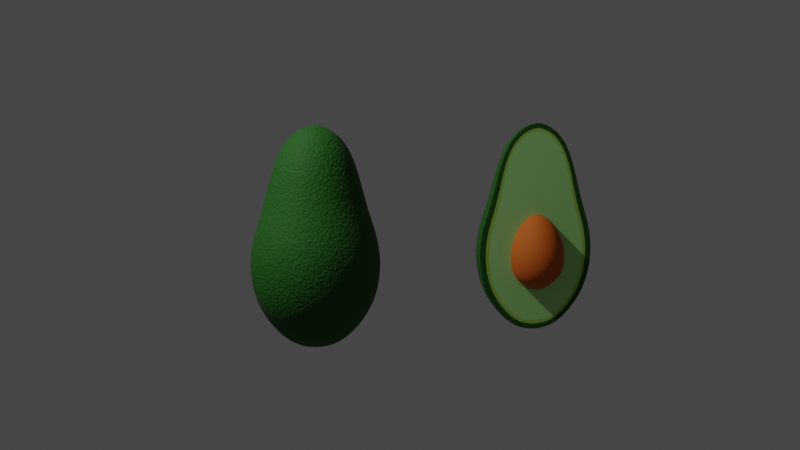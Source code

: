 # Source: avocado.blend  (saved by Blender 2.83.20; exported with 4.5.12 LTS)
import bpy
from mathutils import Matrix  # noqa: F401  (used for matrix-valued properties, if any)

bpy.ops.wm.read_factory_settings(use_empty=True)
scene = bpy.context.scene
scene.name = 'Scene'

# ---- collections
col_collection = bpy.data.collections.new('Collection'); scene.collection.children.link(col_collection)
col_half_avocado = bpy.data.collections.new('Half Avocado'); scene.collection.children.link(col_half_avocado)

# ---- materials (node trees are filled in below, after node groups)
mat_material_001 = bpy.data.materials.new('Material.001')
mat_material_001.use_transparent_shadow = False
mat_material_003 = bpy.data.materials.new('Material.003')
mat_material_003.use_transparent_shadow = False
mat_material_004 = bpy.data.materials.new('Material.004')
mat_material_004.use_transparent_shadow = False
mat_material_005 = bpy.data.materials.new('Material.005')
mat_material_005.use_transparent_shadow = False
mat_material_002 = bpy.data.materials.new('Material.002')
mat_material_002.use_transparent_shadow = False

# ---- node groups
ng_auto_smooth = bpy.data.node_groups.new('Auto Smooth', 'GeometryNodeTree')
_s = ng_auto_smooth.interface.new_socket(name='Geometry', in_out='OUTPUT', socket_type='NodeSocketGeometry')
_s = ng_auto_smooth.interface.new_socket(name='Geometry', in_out='INPUT', socket_type='NodeSocketGeometry')
_s = ng_auto_smooth.interface.new_socket(name='Angle', in_out='INPUT', socket_type='NodeSocketFloat')
_s.subtype = 'ANGLE'
_s.min_value = 0.0
_s.max_value = 3.142
ng_auto_smooth.is_modifier = True
_N = ng_auto_smooth.nodes; _L = ng_auto_smooth.links
n0 = _N.new('NodeGroupOutput'); n0.name = 'Group Output'; n0.location = (480, -100)
n1 = _N.new('NodeGroupInput'); n1.name = 'Group Input'; n1.location = (-420, -300)
n2 = _N.new('NodeGroupInput'); n2.name = 'Group Input.001'; n2.location = (-60, -100)
n3 = _N.new('GeometryNodeSetShadeSmooth'); n3.name = 'Set Shade Smooth'; n3.location = (120, -100)
n3.domain = 'EDGE'
n4 = _N.new('GeometryNodeSetShadeSmooth'); n4.name = 'Set Shade Smooth.001'; n4.location = (300, -100)
n5 = _N.new('GeometryNodeInputMeshEdgeAngle'); n5.name = 'Edge Angle'; n5.location = (-420, -220)
n6 = _N.new('GeometryNodeInputEdgeSmooth'); n6.name = 'Is Edge Smooth'; n6.location = (-60, -160)
n7 = _N.new('GeometryNodeInputShadeSmooth'); n7.name = 'Is Face Smooth'; n7.location = (-240, -340)
n8 = _N.new('FunctionNodeBooleanMath'); n8.name = 'Boolean Math'; n8.location = (-60, -220)
n9 = _N.new('FunctionNodeCompare'); n9.name = 'Compare'; n9.location = (-240, -180)
n9.operation = 'LESS_EQUAL'
_L.new(n5.outputs[0], n9.inputs[0])
_L.new(n4.outputs[0], n0.inputs[0])
_L.new(n1.outputs[1], n9.inputs[1])
_L.new(n9.outputs[0], n8.inputs[0])
_L.new(n7.outputs[0], n8.inputs[1])
_L.new(n2.outputs[0], n3.inputs[0])
_L.new(n6.outputs[0], n3.inputs[1])
_L.new(n3.outputs[0], n4.inputs[0])
_L.new(n8.outputs[0], n3.inputs[2])
n0.is_active_output = True

# ---- material node trees
mat_material_001.use_nodes = True; mat_material_001.node_tree.nodes.clear()
_N = mat_material_001.node_tree.nodes; _L = mat_material_001.node_tree.links
n0 = _N.new('ShaderNodeBsdfPrincipled'); n0.name = 'Principled BSDF'; n0.location = (607, 565)
n0.distribution = 'GGX'
n0.subsurface_method = 'BURLEY'
n0.inputs[2].default_value = 0.7917
n0.inputs[3].default_value = 1.45
n0.inputs[27].default_value = (0.0, 0.0, 0.0, 1.0)
n0.inputs[28].default_value = 1.0
n1 = _N.new('ShaderNodeOutputMaterial'); n1.name = 'Material Output'; n1.location = (897, 565)
n2 = _N.new('ShaderNodeValToRGB'); n2.name = 'ColorRamp'; n2.location = (259, 567)
while len(n2.color_ramp.elements) > 1: n2.color_ramp.elements.remove(n2.color_ramp.elements[-1])
n2.color_ramp.elements[0].position = 0.5409; n2.color_ramp.elements[0].color = (0.006995, 0.09084, 0.001821, 1.0)
_e = n2.color_ramp.elements.new(1.0); _e.color = (0.006995, 0.09084, 0.001518, 1.0)
n3 = _N.new('ShaderNodeMapping'); n3.name = 'Mapping'; n3.location = (-167, 566)
n4 = _N.new('ShaderNodeTexCoord'); n4.name = 'Texture Coordinate'; n4.location = (-373, 568)
n5 = _N.new('ShaderNodeTexVoronoi'); n5.name = 'Voronoi Texture'; n5.location = (37, 566)
n5.inputs[2].default_value = 20.0
n6 = _N.new('ShaderNodeBump'); n6.name = 'Bump'; n6.location = (274, 313)
n6.inputs[0].default_value = 0.1417
n6.inputs[1].default_value = 1.0
n6.inputs[2].default_value = 1.0
_L.new(n0.outputs[0], n1.inputs[0])
_L.new(n3.outputs[0], n5.inputs[0])
_L.new(n5.outputs[0], n2.inputs[0])
_L.new(n2.outputs[0], n0.inputs[0])
_L.new(n4.outputs[3], n3.inputs[0])
_L.new(n5.outputs[0], n6.inputs[3])
_L.new(n6.outputs[0], n0.inputs[5])
n1.is_active_output = True
mat_material_003.use_nodes = True; mat_material_003.node_tree.nodes.clear()
_N = mat_material_003.node_tree.nodes; _L = mat_material_003.node_tree.links
n0 = _N.new('ShaderNodeBsdfPrincipled'); n0.name = 'Principled BSDF'; n0.location = (10, 300)
n0.distribution = 'GGX'
n0.subsurface_method = 'BURLEY'
n0.inputs[0].default_value = (0.006995, 0.09084, 0.001518, 1.0)
n0.inputs[2].default_value = 0.8083
n0.inputs[3].default_value = 1.45
n0.inputs[27].default_value = (0.0, 0.0, 0.0, 1.0)
n0.inputs[28].default_value = 1.0
n1 = _N.new('ShaderNodeOutputMaterial'); n1.name = 'Material Output'; n1.location = (300, 300)
_L.new(n0.outputs[0], n1.inputs[0])
n1.is_active_output = True
mat_material_004.use_nodes = True; mat_material_004.node_tree.nodes.clear()
_N = mat_material_004.node_tree.nodes; _L = mat_material_004.node_tree.links
n0 = _N.new('ShaderNodeBsdfPrincipled'); n0.name = 'Principled BSDF'; n0.location = (10, 300)
n0.distribution = 'GGX'
n0.subsurface_method = 'BURLEY'
n0.inputs[0].default_value = (0.3596, 0.6152, 0.08185, 1.0)
n0.inputs[2].default_value = 0.775
n0.inputs[3].default_value = 1.45
n0.inputs[27].default_value = (0.0, 0.0, 0.0, 1.0)
n0.inputs[28].default_value = 1.0
n1 = _N.new('ShaderNodeOutputMaterial'); n1.name = 'Material Output'; n1.location = (300, 300)
_L.new(n0.outputs[0], n1.inputs[0])
n1.is_active_output = True
mat_material_005.use_nodes = True; mat_material_005.node_tree.nodes.clear()
_N = mat_material_005.node_tree.nodes; _L = mat_material_005.node_tree.links
n0 = _N.new('ShaderNodeBsdfPrincipled'); n0.name = 'Principled BSDF'; n0.location = (10, 300)
n0.distribution = 'GGX'
n0.subsurface_method = 'BURLEY'
n0.inputs[0].default_value = (0.4072, 0.8, 0.264, 1.0)
n0.inputs[3].default_value = 1.45
n0.inputs[27].default_value = (0.0, 0.0, 0.0, 1.0)
n0.inputs[28].default_value = 1.0
n1 = _N.new('ShaderNodeOutputMaterial'); n1.name = 'Material Output'; n1.location = (300, 300)
_L.new(n0.outputs[0], n1.inputs[0])
n1.is_active_output = True
mat_material_002.use_nodes = True; mat_material_002.node_tree.nodes.clear()
_N = mat_material_002.node_tree.nodes; _L = mat_material_002.node_tree.links
n0 = _N.new('ShaderNodeBsdfPrincipled'); n0.name = 'Principled BSDF'; n0.location = (10, 300)
n0.distribution = 'GGX'
n0.subsurface_method = 'BURLEY'
n0.inputs[0].default_value = (0.5382, 0.1058, 0.00129, 1.0)
n0.inputs[2].default_value = 0.8083
n0.inputs[3].default_value = 1.45
n0.inputs[27].default_value = (0.0, 0.0, 0.0, 1.0)
n0.inputs[28].default_value = 1.0
n1 = _N.new('ShaderNodeOutputMaterial'); n1.name = 'Material Output'; n1.location = (300, 300)
_L.new(n0.outputs[0], n1.inputs[0])
n1.is_active_output = True

# ---- world
world_world = bpy.data.worlds.new('World'); scene.world = world_world
world_world.use_nodes = True; world_world.node_tree.nodes.clear()
_N = world_world.node_tree.nodes; _L = world_world.node_tree.links
n0 = _N.new('ShaderNodeOutputWorld'); n0.name = 'World Output'; n0.location = (300, 300)
n1 = _N.new('ShaderNodeBackground'); n1.name = 'Background'; n1.location = (10, 300)
n1.inputs[0].default_value = (0.05088, 0.05088, 0.05088, 1.0)
_L.new(n1.outputs[0], n0.inputs[0])
n0.is_active_output = True
world_world.color = (0.05088, 0.05088, 0.05088)
world_world.use_sun_shadow = False
world_world.sun_shadow_jitter_overblur = 0.0

# ---- cameras
cam_camera = bpy.data.cameras.new('Camera')
cam_camera.clip_end = 100.0
cam_camera.ortho_scale = 7.314

# ---- lights
light_light = bpy.data.lights.new('Light', 'POINT')
light_light.transmission_factor = 0.0
light_light.energy = 1000.0
light_light.shadow_soft_size = 0.1
light_light.shadow_maximum_resolution = 0.006
light_light.use_absolute_resolution = True

# ---- meshes
me_circle_001 = bpy.data.meshes.new('Circle.001')
me_circle_001.from_pydata([(-5.253, 1.185, 0.0), (-5.707, 1.095, 0.0), (-6.091, 0.8382, 0.0), (-6.348, 0.4536, 0.0), (-6.438, -5.181e-08, 0.0), (-6.348, -0.4536, 0.0), (-6.091, -0.8382, 0.0), (-5.707, -1.095, 0.0), (-5.253, -1.185, 0.0), (-4.799, -1.095, 0.0), (-4.415, -0.8382, 0.0), (-4.158, -0.4536, 0.0), (-4.068, 1.414e-08, 0.0), (-4.158, 0.4536, 0.0), (-4.415, 0.8382, 0.0), (-4.799, 1.095, 0.0), (-5.253, 0.9771, 0.5765), (-5.627, 0.9027, 0.5765), (-5.944, 0.6909, 0.5765), (-6.156, 0.3739, 0.5765), (-6.23, -4.271e-08, 0.5765), (-6.156, -0.3739, 0.5765), (-5.944, -0.6909, 0.5765), (-5.627, -0.9027, 0.5765), (-5.253, -0.9771, 0.5765), (-4.879, -0.9027, 0.5765), (-4.562, -0.6909, 0.5765), (-4.35, -0.3739, 0.5765), (-4.276, 1.165e-08, 0.5765), (-4.35, 0.3739, 0.5765), (-4.562, 0.6909, 0.5765), (-4.879, 0.9027, 0.5765), (-5.253, 0.8446, 1.12), (-5.576, 0.7803, 1.12), (-5.85, 0.5972, 1.12), (-6.033, 0.3232, 1.12), (-6.098, -3.49e-08, 1.12), (-6.033, -0.3232, 1.12), (-5.85, -0.5972, 1.12), (-5.576, -0.7803, 1.12), (-5.253, -0.8446, 1.12), (-4.93, -0.7803, 1.12), (-4.656, -0.5972, 1.12), (-4.473, -0.3232, 1.12), (-4.409, 1.209e-08, 1.12), (-4.473, 0.3232, 1.12), (-4.656, 0.5972, 1.12), (-4.93, 0.7803, 1.12), (-5.253, 0.7032, 1.545), (-5.522, 0.6497, 1.545), (-5.75, 0.4973, 1.545), (-5.903, 0.2691, 1.545), (-5.956, -2.594e-08, 1.545), (-5.903, -0.2691, 1.545), (-5.75, -0.4973, 1.545), (-5.522, -0.6497, 1.545), (-5.253, -0.7032, 1.545), (-4.984, -0.6497, 1.545), (-4.756, -0.4973, 1.545), (-4.603, -0.2691, 1.545), (-4.55, 1.319e-08, 1.545), (-4.603, 0.2691, 1.545), (-4.756, 0.4973, 1.545), (-4.984, 0.6497, 1.545), (-5.253, 0.5128, 1.837), (-5.449, 0.4738, 1.837), (-5.616, 0.3626, 1.837), (-5.727, 0.1962, 1.837), (-5.766, -1.084e-08, 1.837), (-5.727, -0.1962, 1.837), (-5.616, -0.3626, 1.837), (-5.449, -0.4738, 1.837), (-5.253, -0.5128, 1.837), (-5.057, -0.4738, 1.837), (-4.89, -0.3626, 1.837), (-4.779, -0.1962, 1.837), (-4.74, 1.769e-08, 1.837), (-4.779, 0.1962, 1.837), (-4.89, 0.3626, 1.837), (-5.057, 0.4738, 1.837), (-5.253, 0.2982, 2.01), (-5.367, 0.2755, 2.01), (-5.464, 0.2109, 2.01), (-5.529, 0.1141, 2.01), (-5.551, 6.162e-09, 2.01), (-5.529, -0.1141, 2.01), (-5.464, -0.2109, 2.01), (-5.367, -0.2755, 2.01), (-5.253, -0.2982, 2.01), (-5.139, -0.2755, 2.01), (-5.042, -0.2109, 2.01), (-4.978, -0.1141, 2.01), (-4.955, 2.276e-08, 2.01), (-4.978, 0.1141, 2.01), (-5.042, 0.2109, 2.01), (-5.139, 0.2755, 2.01), (-5.253, 0.07694, 2.081), (-5.283, 0.07108, 2.081), (-5.307, 0.0544, 2.081), (-5.324, 0.02944, 2.081), (-5.33, 2.785e-08, 2.081), (-5.324, -0.02944, 2.081), (-5.307, -0.0544, 2.081), (-5.283, -0.07108, 2.081), (-5.253, -0.07694, 2.081), (-5.224, -0.07108, 2.081), (-5.199, -0.0544, 2.081), (-5.182, -0.02944, 2.081), (-5.176, 3.213e-08, 2.081), (-5.182, 0.02944, 2.081), (-5.199, 0.0544, 2.081), (-5.224, 0.07108, 2.081), (-5.253, 1.238, -0.4442), (-5.727, 1.144, -0.4442), (-6.128, 0.8752, -0.4442), (-6.397, 0.4737, -0.4442), (-6.491, -5.41e-08, -0.4442), (-6.397, -0.4737, -0.4442), (-6.128, -0.8752, -0.4442), (-5.727, -1.144, -0.4442), (-5.253, -1.238, -0.4442), (-4.779, -1.144, -0.4442), (-4.378, -0.8752, -0.4442), (-4.11, -0.4737, -0.4442), (-4.015, 1.476e-08, -0.4442), (-4.11, 0.4737, -0.4442), (-4.378, 0.8752, -0.4442), (-4.779, 1.144, -0.4442), (-5.253, 1.197, -0.8978), (-5.711, 1.106, -0.8978), (-6.1, 0.8465, -0.8978), (-6.359, 0.4581, -0.8978), (-6.45, -5.208e-08, -0.8978), (-6.359, -0.4581, -0.8978), (-6.1, -0.8465, -0.8978), (-5.711, -1.106, -0.8978), (-5.253, -1.197, -0.8978), (-4.795, -1.106, -0.8978), (-4.407, -0.8465, -0.8978), (-4.147, -0.4581, -0.8978), (-4.056, 1.452e-08, -0.8978), (-4.147, 0.4581, -0.8978), (-4.407, 0.8465, -0.8978), (-4.795, 1.106, -0.8978), (-5.253, 1.028, -1.351), (-5.647, 0.95, -1.351), (-5.98, 0.7271, -1.351), (-6.203, 0.3935, -1.351), (-6.281, -4.579e-08, -1.351), (-6.203, -0.3935, -1.351), (-5.98, -0.7271, -1.351), (-5.647, -0.95, -1.351), (-5.253, -1.028, -1.351), (-4.86, -0.95, -1.351), (-4.526, -0.7271, -1.351), (-4.303, -0.3935, -1.351), (-4.225, 1.142e-08, -1.351), (-4.303, 0.3935, -1.351), (-4.526, 0.7271, -1.351), (-4.86, 0.95, -1.351), (-5.253, 0.7132, -1.734), (-5.526, 0.6589, -1.734), (-5.757, 0.5043, -1.734), (-5.912, 0.2729, -1.734), (-5.966, -3.438e-08, -1.734), (-5.912, -0.2729, -1.734), (-5.757, -0.5043, -1.734), (-5.526, -0.6589, -1.734), (-5.253, -0.7132, -1.734), (-4.98, -0.6589, -1.734), (-4.749, -0.5043, -1.734), (-4.594, -0.2729, -1.734), (-4.54, 5.298e-09, -1.734), (-4.594, 0.2729, -1.734), (-4.749, 0.5043, -1.734), (-4.98, 0.6589, -1.734), (-5.253, 0.4279, -1.939), (-5.417, 0.3954, -1.939), (-5.556, 0.3026, -1.939), (-5.648, 0.1638, -1.939), (-5.681, -2.659e-08, -1.939), (-5.648, -0.1638, -1.939), (-5.556, -0.3026, -1.939), (-5.417, -0.3954, -1.939), (-5.253, -0.4279, -1.939), (-5.089, -0.3954, -1.939), (-4.95, -0.3026, -1.939), (-4.858, -0.1638, -1.939), (-4.825, -2.781e-09, -1.939), (-4.858, 0.1638, -1.939), (-4.95, 0.3026, -1.939), (-5.089, 0.3954, -1.939), (-5.253, 0.1808, -2.002), (-5.322, 0.1671, -2.002), (-5.381, 0.1279, -2.002), (-5.42, 0.0692, -2.002), (-5.434, -1.339e-08, -2.002), (-5.42, -0.0692, -2.002), (-5.381, -0.1279, -2.002), (-5.322, -0.1671, -2.002), (-5.253, -0.1808, -2.002), (-5.184, -0.1671, -2.002), (-5.125, -0.1279, -2.002), (-5.086, -0.0692, -2.002), (-5.072, -3.326e-09, -2.002), (-5.086, 0.0692, -2.002), (-5.125, 0.1279, -2.002), (-5.184, 0.1671, -2.002), (-5.199, 0.02253, 2.081), (-5.224, 0.0122, 2.081), (-5.253, 4.195e-08, 2.081), (-5.283, -0.0122, 2.081), (-5.307, -0.02253, 2.081), (-5.115, 1.325e-08, -2.002), (-5.178, 1.325e-08, -2.002), (-5.253, 2.208e-08, -2.002), (-5.328, 2.649e-08, -2.002), (-5.391, 2.87e-08, -2.002)], [], [(8, 9, 25, 24), (1, 2, 18, 17), (9, 10, 26, 25), (2, 3, 19, 18), (10, 11, 27, 26), (3, 4, 20, 19), (11, 12, 28, 27), (4, 5, 21, 20), (12, 13, 29, 28), (5, 6, 22, 21), (13, 14, 30, 29), (6, 7, 23, 22), (14, 15, 31, 30), (7, 8, 24, 23), (0, 1, 17, 16), (15, 0, 16, 31), (23, 24, 40, 39), (16, 17, 33, 32), (31, 16, 32, 47), (24, 25, 41, 40), (17, 18, 34, 33), (25, 26, 42, 41), (18, 19, 35, 34), (26, 27, 43, 42), (19, 20, 36, 35), (27, 28, 44, 43), (20, 21, 37, 36), (28, 29, 45, 44), (21, 22, 38, 37), (29, 30, 46, 45), (22, 23, 39, 38), (30, 31, 47, 46), (44, 45, 61, 60), (37, 38, 54, 53), (45, 46, 62, 61), (38, 39, 55, 54), (46, 47, 63, 62), (39, 40, 56, 55), (32, 33, 49, 48), (47, 32, 48, 63), (40, 41, 57, 56), (33, 34, 50, 49), (41, 42, 58, 57), (34, 35, 51, 50), (42, 43, 59, 58), (35, 36, 52, 51), (43, 44, 60, 59), (36, 37, 53, 52), (50, 51, 67, 66), (58, 59, 75, 74), (51, 52, 68, 67), (59, 60, 76, 75), (52, 53, 69, 68), (60, 61, 77, 76), (53, 54, 70, 69), (61, 62, 78, 77), (54, 55, 71, 70), (62, 63, 79, 78), (55, 56, 72, 71), (48, 49, 65, 64), (63, 48, 64, 79), (56, 57, 73, 72), (49, 50, 66, 65), (57, 58, 74, 73), (71, 72, 88, 87), (64, 65, 81, 80), (79, 64, 80, 95), (72, 73, 89, 88), (65, 66, 82, 81), (73, 74, 90, 89), (66, 67, 83, 82), (74, 75, 91, 90), (67, 68, 84, 83), (75, 76, 92, 91), (68, 69, 85, 84), (76, 77, 93, 92), (69, 70, 86, 85), (77, 78, 94, 93), (70, 71, 87, 86), (78, 79, 95, 94), (92, 93, 109, 108), (85, 86, 102, 101), (93, 94, 110, 109), (86, 87, 103, 102), (94, 95, 111, 110), (87, 88, 104, 103), (80, 81, 97, 96), (95, 80, 96, 111), (88, 89, 105, 104), (81, 82, 98, 97), (89, 90, 106, 105), (82, 83, 99, 98), (90, 91, 107, 106), (83, 84, 100, 99), (91, 92, 108, 107), (84, 85, 101, 100), (9, 8, 120, 121), (2, 1, 113, 114), (10, 9, 121, 122), (3, 2, 114, 115), (11, 10, 122, 123), (4, 3, 115, 116), (12, 11, 123, 124), (5, 4, 116, 117), (13, 12, 124, 125), (6, 5, 117, 118), (14, 13, 125, 126), (7, 6, 118, 119), (15, 14, 126, 127), (8, 7, 119, 120), (1, 0, 112, 113), (0, 15, 127, 112), (113, 112, 128, 129), (112, 127, 143, 128), (121, 120, 136, 137), (114, 113, 129, 130), (122, 121, 137, 138), (115, 114, 130, 131), (123, 122, 138, 139), (116, 115, 131, 132), (124, 123, 139, 140), (117, 116, 132, 133), (125, 124, 140, 141), (118, 117, 133, 134), (126, 125, 141, 142), (119, 118, 134, 135), (127, 126, 142, 143), (120, 119, 135, 136), (134, 133, 149, 150), (142, 141, 157, 158), (135, 134, 150, 151), (143, 142, 158, 159), (136, 135, 151, 152), (129, 128, 144, 145), (128, 143, 159, 144), (137, 136, 152, 153), (130, 129, 145, 146), (138, 137, 153, 154), (131, 130, 146, 147), (139, 138, 154, 155), (132, 131, 147, 148), (140, 139, 155, 156), (133, 132, 148, 149), (141, 140, 156, 157), (155, 154, 170, 171), (148, 147, 163, 164), (156, 155, 171, 172), (149, 148, 164, 165), (157, 156, 172, 173), (150, 149, 165, 166), (158, 157, 173, 174), (151, 150, 166, 167), (159, 158, 174, 175), (152, 151, 167, 168), (145, 144, 160, 161), (144, 159, 175, 160), (153, 152, 168, 169), (146, 145, 161, 162), (154, 153, 169, 170), (147, 146, 162, 163), (161, 160, 176, 177), (160, 175, 191, 176), (169, 168, 184, 185), (162, 161, 177, 178), (170, 169, 185, 186), (163, 162, 178, 179), (171, 170, 186, 187), (164, 163, 179, 180), (172, 171, 187, 188), (165, 164, 180, 181), (173, 172, 188, 189), (166, 165, 181, 182), (174, 173, 189, 190), (167, 166, 182, 183), (175, 174, 190, 191), (168, 167, 183, 184), (182, 181, 197, 198), (190, 189, 205, 206), (183, 182, 198, 199), (191, 190, 206, 207), (184, 183, 199, 200), (177, 176, 192, 193), (176, 191, 207, 192), (185, 184, 200, 201), (178, 177, 193, 194), (186, 185, 201, 202), (179, 178, 194, 195), (187, 186, 202, 203), (180, 179, 195, 196), (188, 187, 203, 204), (181, 180, 196, 197), (189, 188, 204, 205), (111, 208, 109, 110), (208, 107, 108, 109), (96, 209, 208, 111), (209, 106, 107, 208), (97, 210, 209, 96), (210, 105, 106, 209), (98, 211, 210, 97), (211, 104, 105, 210), (99, 212, 211, 98), (212, 103, 104, 211), (100, 101, 212, 99), (101, 102, 103, 212), (205, 204, 213, 206), (204, 203, 202, 213), (206, 213, 214, 207), (213, 202, 201, 214), (207, 214, 215, 192), (214, 201, 200, 215), (192, 215, 216, 193), (215, 200, 199, 216), (193, 216, 217, 194), (216, 199, 198, 217), (194, 217, 196, 195), (217, 198, 197, 196)])
me_circle_001.polygons.foreach_set('use_smooth', [True] * 216)
_uv = me_circle_001.uv_layers.new(name='UVMap')
_uv.uv.foreach_set('vector', [0.0, 0.0, 0.0, 0.0, 0.0, 0.0, 0.0, 0.0, 0.0, 0.0, 0.0, 0.0, 0.0, 0.0, 0.0, 0.0, 0.0, 0.0, 0.0, 0.0, 0.0, 0.0, 0.0, 0.0, 0.0, 0.0, 0.0, 0.0, 0.0, 0.0, 0.0, 0.0, 0.0, 0.0, 0.0, 0.0, 0.0, 0.0, 0.0, 0.0, 0.0, 0.0, 0.0, 0.0, 0.0, 0.0, 0.0, 0.0, 0.0, 0.0, 0.0, 0.0, 0.0, 0.0, 0.0, 0.0, 0.0, 0.0, 0.0, 0.0, 0.0, 0.0, 0.0, 0.0, 0.0, 0.0, 0.0, 0.0, 0.0, 0.0, 0.0, 0.0, 0.0, 0.0, 0.0, 0.0, 0.0, 0.0, 0.0, 0.0, 0.0, 0.0, 0.0, 0.0, 0.0, 0.0, 0.0, 0.0, 0.0, 0.0, 0.0, 0.0, 0.0, 0.0, 0.0, 0.0, 0.0, 0.0, 0.0, 0.0, 0.0, 0.0, 0.0, 0.0, 0.0, 0.0, 0.0, 0.0, 0.0, 0.0, 0.0, 0.0, 0.0, 0.0, 0.0, 0.0, 0.0, 0.0, 0.0, 0.0, 0.0, 0.0, 0.0, 0.0, 0.0, 0.0, 0.0, 0.0, 0.0, 0.0, 0.0, 0.0, 0.0, 0.0, 0.0, 0.0, 0.0, 0.0, 0.0, 0.0, 0.0, 0.0, 0.0, 0.0, 0.0, 0.0, 0.0, 0.0, 0.0, 0.0, 0.0, 0.0, 0.0, 0.0, 0.0, 0.0, 0.0, 0.0, 0.0, 0.0, 0.0, 0.0, 0.0, 0.0, 0.0, 0.0, 0.0, 0.0, 0.0, 0.0, 0.0, 0.0, 0.0, 0.0, 0.0, 0.0, 0.0, 0.0, 0.0, 0.0, 0.0, 0.0, 0.0, 0.0, 0.0, 0.0, 0.0, 0.0, 0.0, 0.0, 0.0, 0.0, 0.0, 0.0, 0.0, 0.0, 0.0, 0.0, 0.0, 0.0, 0.0, 0.0, 0.0, 0.0, 0.0, 0.0, 0.0, 0.0, 0.0, 0.0, 0.0, 0.0, 0.0, 0.0, 0.0, 0.0, 0.0, 0.0, 0.0, 0.0, 0.0, 0.0, 0.0, 0.0, 0.0, 0.0, 0.0, 0.0, 0.0, 0.0, 0.0, 0.0, 0.0, 0.0, 0.0, 0.0, 0.0, 0.0, 0.0, 0.0, 0.0, 0.0, 0.0, 0.0, 0.0, 0.0, 0.0, 0.0, 0.0, 0.0, 0.0, 0.0, 0.0, 0.0, 0.0, 0.0, 0.0, 0.0, 0.0, 0.0, 0.0, 0.0, 0.0, 0.0, 0.0, 0.0, 0.0, 0.0, 0.0, 0.0, 0.0, 0.0, 0.0, 0.0, 0.0, 0.0, 0.0, 0.0, 0.0, 0.0, 0.0, 0.0, 0.0, 0.0, 0.0, 0.0, 0.0, 0.0, 0.0, 0.0, 0.0, 0.0, 0.0, 0.0, 0.0, 0.0, 0.0, 0.0, 0.0, 0.0, 0.0, 0.0, 0.0, 0.0, 0.0, 0.0, 0.0, 0.0, 0.0, 0.0, 0.0, 0.0, 0.0, 0.0, 0.0, 0.0, 0.0, 0.0, 0.0, 0.0, 0.0, 0.0, 0.0, 0.0, 0.0, 0.0, 0.0, 0.0, 0.0, 0.0, 0.0, 0.0, 0.0, 0.0, 0.0, 0.0, 0.0, 0.0, 0.0, 0.0, 0.0, 0.0, 0.0, 0.0, 0.0, 0.0, 0.0, 0.0, 0.0, 0.0, 0.0, 0.0, 0.0, 0.0, 0.0, 0.0, 0.0, 0.0, 0.0, 0.0, 0.0, 0.0, 0.0, 0.0, 0.0, 0.0, 0.0, 0.0, 0.0, 0.0, 0.0, 0.0, 0.0, 0.0, 0.0, 0.0, 0.0, 0.0, 0.0, 0.0, 0.0, 0.0, 0.0, 0.0, 0.0, 0.0, 0.0, 0.0, 0.0, 0.0, 0.0, 0.0, 0.0, 0.0, 0.0, 0.0, 0.0, 0.0, 0.0, 0.0, 0.0, 0.0, 0.0, 0.0, 0.0, 0.0, 0.0, 0.0, 0.0, 0.0, 0.0, 0.0, 0.0, 0.0, 0.0, 0.0, 0.0, 0.0, 0.0, 0.0, 0.0, 0.0, 0.0, 0.0, 0.0, 0.0, 0.0, 0.0, 0.0, 0.0, 0.0, 0.0, 0.0, 0.0, 0.0, 0.0, 0.0, 0.0, 0.0, 0.0, 0.0, 0.0, 0.0, 0.0, 0.0, 0.0, 0.0, 0.0, 0.0, 0.0, 0.0, 0.0, 0.0, 0.0, 0.0, 0.0, 0.0, 0.0, 0.0, 0.0, 0.0, 0.0, 0.0, 0.0, 0.0, 0.0, 0.0, 0.0, 0.0, 0.0, 0.0, 0.0, 0.0, 0.0, 0.0, 0.0, 0.0, 0.0, 0.0, 0.0, 0.0, 0.0, 0.0, 0.0, 0.0, 0.0, 0.0, 0.0, 0.0, 0.0, 0.0, 0.0, 0.0, 0.0, 0.0, 0.0, 0.0, 0.0, 0.0, 0.0, 0.0, 0.0, 0.0, 0.0, 0.0, 0.0, 0.0, 0.0, 0.0, 0.0, 0.0, 0.0, 0.0, 0.0, 0.0, 0.0, 0.0, 0.0, 0.0, 0.0, 0.0, 0.0, 0.0, 0.0, 0.0, 0.0, 0.0, 0.0, 0.0, 0.0, 0.0, 0.0, 0.0, 0.0, 0.0, 0.0, 0.0, 0.0, 0.0, 0.0, 0.0, 0.0, 0.0, 0.0, 0.0, 0.0, 0.0, 0.0, 0.0, 0.0, 0.0, 0.0, 0.0, 0.0, 0.0, 0.0, 0.0, 0.0, 0.0, 0.0, 0.0, 0.0, 0.0, 0.0, 0.0, 0.0, 0.0, 0.0, 0.0, 0.0, 0.0, 0.0, 0.0, 0.0, 0.0, 0.0, 0.0, 0.0, 0.0, 0.0, 0.0, 0.0, 0.0, 0.0, 0.0, 0.0, 0.0, 0.0, 0.0, 0.0, 0.0, 0.0, 0.0, 0.0, 0.0, 0.0, 0.0, 0.0, 0.0, 0.0, 0.0, 0.0, 0.0, 0.0, 0.0, 0.0, 0.0, 0.0, 0.0, 0.0, 0.0, 0.0, 0.0, 0.0, 0.0, 0.0, 0.0, 0.0, 0.0, 0.0, 0.0, 0.0, 0.0, 0.0, 0.0, 0.0, 0.0, 0.0, 0.0, 0.0, 0.0, 0.0, 0.0, 0.0, 0.0, 0.0, 0.0, 0.0, 0.0, 0.0, 0.0, 0.0, 0.0, 0.0, 0.0, 0.0, 0.0, 0.0, 0.0, 0.0, 0.0, 0.0, 0.0, 0.0, 0.0, 0.0, 0.0, 0.0, 0.0, 0.0, 0.0, 0.0, 0.0, 0.0, 0.0, 0.0, 0.0, 0.0, 0.0, 0.0, 0.0, 0.0, 0.0, 0.0, 0.0, 0.0, 0.0, 0.0, 0.0, 0.0, 0.0, 0.0, 0.0, 0.0, 0.0, 0.0, 0.0, 0.0, 0.0, 0.0, 0.0, 0.0, 0.0, 0.0, 0.0, 0.0, 0.0, 0.0, 0.0, 0.0, 0.0, 0.0, 0.0, 0.0, 0.0, 0.0, 0.0, 0.0, 0.0, 0.0, 0.0, 0.0, 0.0, 0.0, 0.0, 0.0, 0.0, 0.0, 0.0, 0.0, 0.0, 0.0, 0.0, 0.0, 0.0, 0.0, 0.0, 0.0, 0.0, 0.0, 0.0, 0.0, 0.0, 0.0, 0.0, 0.0, 0.0, 0.0, 0.0, 0.0, 0.0, 0.0, 0.0, 0.0, 0.0, 0.0, 0.0, 0.0, 0.0, 0.0, 0.0, 0.0, 0.0, 0.0, 0.0, 0.0, 0.0, 0.0, 0.0, 0.0, 0.0, 0.0, 0.0, 0.0, 0.0, 0.0, 0.0, 0.0, 0.0, 0.0, 0.0, 0.0, 0.0, 0.0, 0.0, 0.0, 0.0, 0.0, 0.0, 0.0, 0.0, 0.0, 0.0, 0.0, 0.0, 0.0, 0.0, 0.0, 0.0, 0.0, 0.0, 0.0, 0.0, 0.0, 0.0, 0.0, 0.0, 0.0, 0.0, 0.0, 0.0, 0.0, 0.0, 0.0, 0.0, 0.0, 0.0, 0.0, 0.0, 0.0, 0.0, 0.0, 0.0, 0.0, 0.0, 0.0, 0.0, 0.0, 0.0, 0.0, 0.0, 0.0, 0.0, 0.0, 0.0, 0.0, 0.0, 0.0, 0.0, 0.0, 0.0, 0.0, 0.0, 0.0, 0.0, 0.0, 0.0, 0.0, 0.0, 0.0, 0.0, 0.0, 0.0, 0.0, 0.0, 0.0, 0.0, 0.0, 0.0, 0.0, 0.0, 0.0, 0.0, 0.0, 0.0, 0.0, 0.0, 0.0, 0.0, 0.0, 0.0, 0.0, 0.0, 0.0, 0.0, 0.0, 0.0, 0.0, 0.0, 0.0, 0.0, 0.0, 0.0, 0.0, 0.0, 0.0, 0.0, 0.0, 0.0, 0.0, 0.0, 0.0, 0.0, 0.0, 0.0, 0.0, 0.0, 0.0, 0.0, 0.0, 0.0, 0.0, 0.0, 0.0, 0.0, 0.0, 0.0, 0.0, 0.0, 0.0, 0.0, 0.0, 0.0, 0.0, 0.0, 0.0, 0.0, 0.0, 0.0, 0.0, 0.0, 0.0, 0.0, 0.0, 0.0, 0.0, 0.0, 0.0, 0.0, 0.0, 0.0, 0.0, 0.0, 0.0, 0.0, 0.0, 0.0, 0.0, 0.0, 0.0, 0.0, 0.0, 0.0, 0.0, 0.0, 0.0, 0.0, 0.0, 0.0, 0.0, 0.0, 0.0, 0.0, 0.0, 0.0, 0.0, 0.0, 0.0, 0.0, 0.0, 0.0, 0.0, 0.0, 0.0, 0.0, 0.0, 0.0, 0.0, 0.0, 0.0, 0.0, 0.0, 0.0, 0.0, 0.0, 0.0, 0.0, 0.0, 0.0, 0.0, 0.0, 0.0, 0.0, 0.0, 0.0, 0.0, 0.0, 0.0, 0.0, 0.0, 0.0, 0.0, 0.0, 0.0, 0.0, 0.0, 0.0, 0.0, 0.0, 0.0, 0.0, 0.0, 0.0, 0.0, 0.0, 0.0, 0.0, 0.0, 0.0, 0.0, 0.0, 0.0, 0.0, 0.0, 0.0, 0.0, 0.0, 0.0, 0.0, 0.0, 0.0, 0.0, 0.0, 0.0, 0.0, 0.0, 0.0, 0.0, 0.0, 0.0, 0.0, 0.0, 0.0, 0.0, 0.0, 0.0, 0.0, 0.0, 0.0, 0.0, 0.0, 0.0, 0.0, 0.0, 0.0, 0.0, 0.0, 0.0, 0.0, 0.0, 0.0, 0.0, 0.0, 0.0, 0.0, 0.0, 0.0, 0.0, 0.0, 0.0, 0.0, 0.0, 0.0, 0.0, 0.0, 0.0, 0.0, 0.0, 0.0, 0.0, 0.0, 0.0, 0.0, 0.0, 0.0, 0.0, 0.0, 0.0, 0.0, 0.0, 0.0, 0.0, 0.0, 0.0, 0.0, 0.0, 0.0, 0.0, 0.0, 0.0, 0.0, 0.0, 0.0, 0.0, 0.0, 0.0, 0.0, 0.0, 0.0, 0.0, 0.0, 0.0, 0.0, 0.0, 0.0, 0.0, 0.0, 0.0, 0.0, 0.0, 0.0, 0.0, 0.0, 0.0, 0.0, 0.0, 0.0, 0.0, 0.0, 0.0, 0.0, 0.0, 0.0, 0.0, 0.0, 0.0, 0.0, 0.0, 0.0, 0.0, 0.0, 0.0, 0.0, 0.0, 0.0, 0.0, 0.0, 0.0, 0.0, 0.0, 0.0, 0.0, 0.0, 0.0, 0.0, 0.0, 0.0, 0.0, 0.0, 0.0, 0.0, 0.0, 0.0, 0.0, 0.0, 0.0, 0.0, 0.0, 0.0, 0.0, 0.0, 0.0, 0.0, 0.0, 0.0, 0.0, 0.0, 0.0, 0.0, 0.0, 0.0, 0.0, 0.0, 0.0, 0.0, 0.0, 0.0, 0.0, 0.0, 0.0, 0.0, 0.0, 0.0, 0.0, 0.0, 0.0, 0.0, 0.0, 0.0, 0.0, 0.0, 0.0, 0.0, 0.0, 0.0, 0.0, 0.0, 0.0, 0.0, 0.0, 0.0, 0.0, 0.0, 0.0, 0.0, 0.0, 0.0, 0.0, 0.0, 0.0, 0.0, 0.0, 0.0, 0.0, 0.0, 0.0, 0.0, 0.0, 0.0, 0.0, 0.0, 0.0, 0.0, 0.0, 0.0, 0.0, 0.0, 0.0, 0.0, 0.0, 0.0, 0.0, 0.0, 0.0, 0.0, 0.0, 0.0, 0.0, 0.0, 0.0, 0.0, 0.0, 0.0, 0.0, 0.0, 0.0, 0.0, 0.0, 0.0, 0.0, 0.0, 0.0, 0.0, 0.0, 0.0, 0.0, 0.0, 0.0, 0.0, 0.0, 0.0, 0.0, 0.0, 0.0, 0.0, 0.0, 0.0, 0.0, 0.0, 0.0, 0.0, 0.0, 0.0, 0.0, 0.0, 0.0, 0.0, 0.0, 0.0, 0.0, 0.0, 0.0, 0.0, 0.0, 0.0, 0.0, 0.0, 0.0, 0.0, 0.0, 0.0, 0.0, 0.0, 0.0, 0.0, 0.0, 0.0, 0.0, 0.0, 0.0, 0.0, 0.0, 0.0, 0.0, 0.0, 0.0, 0.0, 0.0, 0.0, 0.0, 0.0, 0.0, 0.0, 0.0, 0.0, 0.0, 0.0, 0.0, 0.0, 0.0, 0.0, 0.0, 0.0, 0.0, 0.0, 0.0, 0.0, 0.0, 0.0, 0.0, 0.0, 0.0, 0.0, 0.0, 0.0, 0.0, 0.0, 0.0, 0.0, 0.0, 0.0, 0.0, 0.0, 0.0, 0.0, 0.0, 0.0, 0.0, 0.0, 0.0, 0.0, 0.0, 0.0, 0.0, 0.0, 0.0, 0.0, 0.0, 0.0, 0.0, 0.0, 0.0, 0.0, 0.0, 0.0, 0.0, 0.0, 0.0, 0.0, 0.0, 0.0, 0.0, 0.0, 0.0, 0.0, 0.0, 0.0, 0.0, 0.0, 0.0, 0.0, 0.0, 0.0, 0.0, 0.0, 0.0, 0.0, 0.0, 0.0, 0.0, 0.0, 0.0, 0.0, 0.0, 0.0, 0.0, 0.0, 0.0, 0.0, 0.0, 0.0, 0.0, 0.0, 0.0, 0.0, 0.0, 0.0, 0.0, 0.0, 0.0, 0.0, 0.0, 0.0, 0.0, 0.0, 0.0, 0.0, 0.0, 0.0, 0.0, 0.0, 0.0, 0.0, 0.0, 0.0, 0.0, 0.0, 0.0, 0.0, 0.0, 0.0, 0.0, 0.0, 0.0, 0.0, 0.0, 0.0, 0.0, 0.0, 0.0, 0.0, 0.0, 0.0, 0.0, 0.0, 0.0, 0.0, 0.0, 0.0, 0.0, 0.0, 0.0, 0.0, 0.0, 0.0, 0.0, 0.0, 0.0, 0.0, 0.0, 0.0, 0.0, 0.0, 0.0, 0.0, 0.0, 0.0, 0.0, 0.0, 0.0, 0.0, 0.0, 0.0, 0.0, 0.0, 0.0, 0.0, 0.0, 0.0, 0.0, 0.0, 0.0, 0.0, 0.0, 0.0, 0.0, 0.0, 0.0, 0.0, 0.0, 0.0, 0.0, 0.0, 0.0, 0.0, 0.0, 0.0, 0.0, 0.0, 0.0, 0.0, 0.0, 0.0, 0.0, 0.0, 0.0, 0.0, 0.0, 0.0, 0.0, 0.0, 0.0, 0.0, 0.0, 0.0, 0.0, 0.0, 0.0, 0.0, 0.0, 0.0, 0.0, 0.0, 0.0, 0.0, 0.0, 0.0, 0.0, 0.0, 0.0, 0.0, 0.0, 0.0, 0.0, 0.0, 0.0, 0.0, 0.0, 0.0, 0.0, 0.0, 0.0, 0.0, 0.0, 0.0, 0.0, 0.0, 0.0, 0.0, 0.0, 0.0, 0.0, 0.0, 0.0, 0.0, 0.0, 0.0, 0.0, 0.0, 0.0, 0.0, 0.0, 0.0, 0.0, 0.0, 0.0, 0.0, 0.0, 0.0, 0.0, 0.0, 0.0, 0.0, 0.0, 0.0, 0.0, 0.0, 0.0, 0.0, 0.0, 0.0, 0.0, 0.0, 0.0, 0.0, 0.0, 0.0, 0.0, 0.0, 0.0, 0.0, 0.0, 0.0, 0.0, 0.0, 0.0, 0.0, 0.0, 0.0, 0.0, 0.0, 0.0, 0.0, 0.0, 0.0, 0.0, 0.0, 0.0, 0.0, 0.0, 0.0, 0.0, 0.0, 0.0, 0.0, 0.0, 0.0, 0.0, 0.0, 0.0, 0.0, 0.0, 0.0, 0.0, 0.0, 0.0, 0.0, 0.0, 0.0, 0.0, 0.0, 0.0, 0.0, 0.0, 0.0, 0.0, 0.0, 0.0, 0.0, 0.0, 0.0, 0.0, 0.0, 0.0, 0.0, 0.0, 0.0, 0.0, 0.0, 0.0, 0.0, 0.0, 0.0, 0.0, 0.0, 0.0, 0.0, 0.0, 0.0, 0.0, 0.0, 0.0, 0.0, 0.0, 0.0, 0.0, 0.0, 0.0, 0.0, 0.0, 0.0, 0.0, 0.0, 0.0, 0.0, 0.0, 0.0, 0.0, 0.0, 0.0, 0.0, 0.0, 0.0, 0.0, 0.0, 0.0, 0.0, 0.0, 0.0, 0.0, 0.0, 0.0, 0.0, 0.0, 0.0, 0.0, 0.0, 0.0, 0.0, 0.0, 0.0, 0.0, 0.0, 0.0, 0.0, 0.0, 0.0, 0.0, 0.0, 0.0, 0.0, 0.0, 0.0, 0.0, 0.0, 0.0, 0.0, 0.0, 0.0, 0.0, 0.0, 0.0, 0.0, 0.0, 0.0, 0.0, 0.0, 0.0, 0.0, 0.0, 0.0, 0.0, 0.0, 0.0, 0.0, 0.0, 0.0, 0.0])
me_circle_001.materials.append(mat_material_001)
me_circle_001.use_remesh_fix_poles = True
me_circle_001.use_remesh_preserve_attributes = False
me_circle_001.use_mirror_vertex_groups = False
me_circle_001.update()
me_circle = bpy.data.meshes.new('Circle')
me_circle.from_pydata([(0.0, 1.185, 0.0), (-0.4536, 1.095, 0.0), (-0.8382, 0.8382, 0.0), (-1.095, 0.4536, 0.0), (1.095, 0.4536, 0.0), (0.8382, 0.8382, 0.0), (0.4536, 1.095, 0.0), (-1.342e-08, 0.9771, 0.5765), (-0.3739, 0.9027, 0.5765), (-0.6909, 0.6909, 0.5765), (-0.9027, 0.3739, 0.5765), (0.9027, 0.3739, 0.5765), (0.6909, 0.6909, 0.5765), (0.3739, 0.9027, 0.5765), (-2.17e-08, 0.8446, 1.12), (-0.3232, 0.7803, 1.12), (-0.5972, 0.5972, 1.12), (-0.7803, 0.3232, 1.12), (0.7803, 0.3232, 1.12), (0.5972, 0.5972, 1.12), (0.3232, 0.7803, 1.12), (-3.179e-08, 0.7032, 1.545), (-0.2691, 0.6497, 1.545), (-0.4973, 0.4973, 1.545), (-0.6497, 0.2691, 1.545), (0.6497, 0.2691, 1.545), (0.4973, 0.4973, 1.545), (0.2691, 0.6497, 1.545), (-4.588e-08, 0.5128, 1.837), (-0.1962, 0.4738, 1.837), (-0.3626, 0.3626, 1.837), (-0.4738, 0.1962, 1.837), (0.4738, 0.1962, 1.837), (0.3626, 0.3626, 1.837), (0.1962, 0.4738, 1.837), (-7.695e-08, 0.2982, 2.01), (-0.1141, 0.2755, 2.01), (-0.2109, 0.2109, 2.01), (-0.2755, 0.1141, 2.01), (0.2755, 0.1141, 2.01), (0.2109, 0.2109, 2.01), (0.1141, 0.2755, 2.01), (-1.017e-07, 0.07694, 2.081), (-0.02944, 0.07108, 2.081), (-0.0544, 0.0544, 2.081), (-0.07108, 0.02944, 2.081), (0.07108, 0.02944, 2.081), (0.0544, 0.0544, 2.081), (0.02944, 0.07108, 2.081), (3.378e-09, 1.238, -0.4442), (-0.4737, 1.144, -0.4442), (-0.8752, 0.8752, -0.4442), (-1.144, 0.4737, -0.4442), (1.144, 0.4737, -0.4442), (0.8752, 0.8752, -0.4442), (0.4737, 1.144, -0.4442), (-2.252e-10, 1.197, -0.8978), (-0.4581, 1.106, -0.8978), (-0.8465, 0.8465, -0.8978), (-1.106, 0.4581, -0.8978), (1.106, 0.4581, -0.8978), (0.8465, 0.8465, -0.8978), (0.4581, 1.106, -0.8978), (-1.175e-08, 1.028, -1.351), (-0.3935, 0.95, -1.351), (-0.7271, 0.7271, -1.351), (-0.95, 0.3935, -1.351), (-0.002291, -0.000112, -1.836), (0.95, 0.3935, -1.351), (0.7271, 0.7271, -1.351), (0.3935, 0.95, -1.351), (-3.087e-08, 0.7132, -1.734), (-0.2729, 0.6589, -1.734), (-0.5043, 0.5043, -1.734), (-0.6589, 0.2729, -1.734), (0.6589, 0.2729, -1.734), (0.5043, 0.5043, -1.734), (0.2729, 0.6589, -1.734), (-5.577e-08, 0.4279, -1.939), (-0.1638, 0.3954, -1.939), (-0.3026, 0.3026, -1.939), (-0.3954, 0.1638, -1.939), (0.3954, 0.1638, -1.939), (0.3026, 0.3026, -1.939), (0.1638, 0.3954, -1.939), (-7.842e-08, 0.1808, -2.002), (-0.0692, 0.1671, -2.002), (-0.1279, 0.1279, -2.002), (-0.1671, 0.0692, -2.002), (0.1671, 0.0692, -2.002), (0.1279, 0.1279, -2.002), (0.0692, 0.1671, -2.002), (-3.342e-05, -7.111e-05, 1.849), (-0.0001205, -0.0001411, 1.689), (-0.0002785, -0.0002043, 1.415), (-0.0005165, -0.0002515, 1.015), (-0.000812, -0.0002942, 0.5232), (-0.001102, -0.0003683, 0.03238), (-0.001336, -0.000397, -0.3564), (-0.001589, -0.0003987, -0.7682), (-0.001856, -0.00036, -1.194), (-0.002098, -0.0002722, -1.564), (-0.002237, -0.0001881, -1.768), (0.6448, -1.998e-07, -1.634), (1.038, -1.922e-07, 0.0002851), (0.6322, -1.927e-07, 1.448), (-0.6322, -2.279e-07, 1.448), (-1.093, -2.523e-07, -0.4086), (0.464, -1.886e-07, 1.733), (0.2707, -1.839e-07, 1.903), (-0.3881, -2.287e-07, -1.833), (-0.1641, -2.167e-07, -1.894), (0.9244, -1.943e-07, -1.266), (0.8523, -1.944e-07, 0.5242), (-1.068, -2.51e-07, -0.8342), (-0.7497, -2.355e-07, 1.036), (0.3881, -2.071e-07, -1.833), (1.093, -1.915e-07, -0.4086), (0.06992, -1.754e-07, 1.972), (-4.278e-06, -1.737e-07, 1.974), (-0.6448, -2.356e-07, -1.634), (-1.038, -2.499e-07, 0.0002851), (-0.06993, -1.792e-07, 1.972), (-0.2708, -1.99e-07, 1.903), (0.7497, -1.938e-07, 1.036), (1.068, -1.916e-07, -0.8342), (-0.9244, -2.457e-07, -1.266), (-0.8524, -2.418e-07, 0.5242), (0.1641, -2.076e-07, -1.894), (-0.464, -2.144e-07, 1.733), (-0.002433, -0.000119, -1.914), (-1.182, 0.01741, 0.0), (-1.17, -7.6e-08, 8.605e-05), (-1.18, 0.0051, 2.52e-05), (1.17, -1.093e-08, 8.605e-05), (1.182, 0.01741, 0.0), (1.18, 0.0051, 2.52e-05), (-0.9634, -6.753e-08, 0.5706), (-0.9736, 0.01742, 0.5765), (-0.9721, 0.005101, 0.5748), (0.9736, 0.01742, 0.5765), (0.9634, -1.392e-08, 0.5706), (0.9721, 0.005101, 0.5748), (-0.8324, -6.378e-08, 1.109), (-0.8411, 0.01743, 1.12), (-0.84, 0.005104, 1.117), (0.8411, 0.01743, 1.12), (0.8324, -1.747e-08, 1.109), (0.84, 0.005104, 1.117), (-0.6928, -5.881e-08, 1.53), (-0.6998, 0.01744, 1.545), (-0.6992, 0.005109, 1.541), (0.6998, 0.01744, 1.545), (0.6928, -2.027e-08, 1.53), (0.6992, 0.005109, 1.541), (-0.5049, -4.715e-08, 1.819), (-0.5093, 0.01746, 1.837), (-0.5095, 0.005115, 1.831), (0.5093, 0.01746, 1.837), (0.5049, -1.906e-08, 1.819), (0.5095, 0.005115, 1.831), (-0.2935, -3.269e-08, 1.99), (-0.2948, 0.01749, 2.01), (-0.2958, 0.005121, 2.004), (0.2948, 0.01749, 2.01), (0.2935, -1.636e-08, 1.99), (0.2958, 0.005121, 2.004), (-0.0757, -1.226e-08, 2.06), (-0.07345, 0.0175, 2.081), (-0.07556, 0.005126, 2.075), (0.07345, 0.0175, 2.081), (0.0757, -8.047e-09, 2.06), (0.07555, 0.005126, 2.075), (-1.234, 0.01742, -0.4442), (-1.222, -7.914e-08, -0.44), (-1.232, 0.005101, -0.443), (1.222, -1.117e-08, -0.44), (1.234, 0.01742, -0.4442), (1.232, 0.005101, -0.443), (-1.194, 0.01743, -0.8978), (-1.182, -7.878e-08, -0.8898), (-1.192, 0.005105, -0.8955), (1.182, -1.304e-08, -0.8898), (1.194, 0.01743, -0.8978), (1.192, 0.005105, -0.8955), (-1.025, 0.01745, -1.351), (-1.015, -7.514e-08, -1.34), (-1.023, 0.00511, -1.348), (1.015, -1.869e-08, -1.34), (1.025, 0.01745, -1.351), (1.023, 0.00511, -1.348), (-0.7097, 0.01747, -1.734), (-0.7031, -6.729e-08, -1.718), (-0.7092, 0.005117, -1.73), (0.7031, -2.817e-08, -1.718), (0.7097, 0.01747, -1.734), (0.7092, 0.005117, -1.73), (-0.4245, 0.01749, -1.939), (-0.4216, -6.209e-08, -1.921), (-0.4251, 0.005124, -1.934), (0.4216, -3.863e-08, -1.921), (0.4245, 0.01749, -1.939), (0.4251, 0.005124, -1.934), (-0.1773, 0.01751, -2.002), (-0.1781, -4.974e-08, -1.983), (-0.179, 0.005128, -1.996), (0.1781, -3.983e-08, -1.983), (0.1773, 0.01751, -2.002), (0.179, 0.005128, -1.996), (-9.212e-07, -6.405e-09, 2.074), (-9.048e-05, 0.01705, 2.086), (-2.682e-05, 0.004994, 2.088), (-0.002589, 0.01721, -2.02), (-0.002636, -0.0001289, -2.003), (-0.002639, 0.004949, -2.016), (-1.184e-05, -1.24e-05, 1.899), (-6.92e-06, -3.048e-07, 1.922), (0.1559, -3.385e-07, -1.829), (0.0867, -1.891e-05, -1.825), (-0.08508, -5.121e-05, -1.826), (-0.1559, -3.472e-07, -1.829), (0.3685, -3.386e-07, -1.769), (0.3663, -6.773e-06, -1.747), (-0.3663, -2.211e-05, -1.747), (-0.3685, -3.591e-07, -1.769), (0.6111, -3.335e-07, -1.575), (0.5932, -5.682e-06, -1.565), (-0.5932, -5.752e-06, -1.565), (-0.6111, -3.674e-07, -1.575), (0.8729, -3.306e-07, -1.216), (0.8534, -5.138e-06, -1.209), (-0.8534, -5.206e-06, -1.209), (-0.8729, -3.792e-07, -1.216), (1.003, -3.299e-07, -0.7976), (0.9832, -4.891e-06, -0.7927), (-0.9832, -4.961e-06, -0.7927), (-1.003, -3.857e-07, -0.7976), (1.002, -4.763e-06, -0.3857), (1.023, -3.309e-07, -0.3884), (-1.002, -4.831e-06, -0.3857), (-1.023, -3.878e-07, -0.3884), (0.1085, -1.134e-05, 1.877), (0.06653, -3.065e-07, 1.908), (-0.06654, -3.102e-07, 1.908), (-0.1085, -4.345e-06, 1.877), (0.2574, -3.152e-07, 1.84), (0.2415, -3.972e-06, 1.829), (-0.2574, -3.295e-07, 1.84), (-0.2416, -3.986e-06, 1.829), (0.4234, -4.306e-06, 1.663), (0.4403, -3.212e-07, 1.673), (-0.4403, -3.457e-07, 1.673), (-0.4234, -4.332e-06, 1.663), (0.5797, -4.429e-06, 1.386), (0.5976, -3.272e-07, 1.394), (-0.5797, -4.465e-06, 1.386), (-0.5976, -3.605e-07, 1.394), (0.7038, -3.308e-07, 0.9914), (0.6852, -4.521e-06, 0.9855), (-0.7038, -3.699e-07, 0.9914), (-0.6852, -4.566e-06, 0.9855), (0.7733, -4.627e-06, 0.4946), (0.7924, -3.34e-07, 0.4975), (-0.7924, -3.78e-07, 0.4975), (-0.7733, -4.678e-06, 0.4946), (0.9667, -3.322e-07, 0.001189), (0.9464, -4.694e-06, 0.001606), (-0.9667, -3.86e-07, 0.001189), (-0.9465, -4.756e-06, 0.001607)], [], [(1, 2, 9, 8), (2, 3, 10, 9), (132, 174, 107, 121), (134, 141, 113, 104), (4, 5, 12, 11), (5, 6, 13, 12), (0, 1, 8, 7), (6, 0, 7, 13), (7, 8, 15, 14), (13, 7, 14, 20), (8, 9, 16, 15), (9, 10, 17, 16), (143, 137, 127, 115), (141, 147, 124, 113), (11, 12, 19, 18), (12, 13, 20, 19), (147, 153, 105, 124), (18, 19, 26, 25), (19, 20, 27, 26), (14, 15, 22, 21), (20, 14, 21, 27), (15, 16, 23, 22), (16, 17, 24, 23), (149, 143, 115, 106), (23, 24, 31, 30), (155, 149, 106, 129), (153, 159, 108, 105), (25, 26, 33, 32), (26, 27, 34, 33), (21, 22, 29, 28), (27, 21, 28, 34), (22, 23, 30, 29), (28, 29, 36, 35), (34, 28, 35, 41), (29, 30, 37, 36), (30, 31, 38, 37), (161, 155, 129, 123), (159, 165, 109, 108), (32, 33, 40, 39), (33, 34, 41, 40), (165, 171, 118, 109), (39, 40, 47, 46), (40, 41, 48, 47), (35, 36, 43, 42), (41, 35, 42, 48), (36, 37, 44, 43), (37, 38, 45, 44), (167, 161, 123, 122), (2, 1, 50, 51), (3, 2, 51, 52), (3, 131, 138, 10), (176, 134, 104, 117), (5, 4, 53, 54), (6, 5, 54, 55), (1, 0, 49, 50), (0, 6, 55, 49), (50, 49, 56, 57), (49, 55, 62, 56), (51, 50, 57, 58), (52, 51, 58, 59), (174, 180, 114, 107), (182, 176, 117, 125), (54, 53, 60, 61), (55, 54, 61, 62), (61, 60, 68, 69), (62, 61, 69, 70), (57, 56, 63, 64), (56, 62, 70, 63), (58, 57, 64, 65), (59, 58, 65, 66), (180, 186, 126, 114), (188, 182, 125, 112), (260, 95, 94, 255), (186, 192, 120, 126), (109, 118, 242, 245), (194, 188, 112, 103), (69, 68, 75, 76), (70, 69, 76, 77), (64, 63, 71, 72), (63, 70, 77, 71), (122, 123, 247, 243), (65, 64, 72, 73), (98, 237, 266, 97), (66, 65, 73, 74), (72, 71, 78, 79), (71, 77, 84, 78), (102, 222, 226, 101), (73, 72, 79, 80), (130, 128, 217, 218, 67), (74, 73, 80, 81), (127, 121, 267, 263), (192, 198, 110, 120), (103, 112, 229, 225), (101, 226, 230, 100), (200, 194, 103, 116), (106, 115, 259, 256), (76, 75, 82, 83), (92, 246, 241, 215), (77, 76, 83, 84), (100, 230, 234, 99), (268, 97, 96, 264), (83, 82, 89, 90), (255, 94, 93, 252), (84, 83, 90, 91), (99, 234, 237, 98), (79, 78, 85, 86), (78, 84, 91, 85), (117, 104, 265, 238), (80, 79, 86, 87), (219, 67, 102, 223), (81, 80, 87, 88), (93, 249, 246, 92), (82, 201, 207, 89), (67, 218, 222, 102), (129, 106, 256, 251), (206, 200, 116, 128), (108, 109, 245, 250), (89, 207, 212), (97, 266, 261, 96), (125, 117, 238, 233), (88, 87, 212), (96, 261, 258, 95), (87, 86, 212), (85, 91, 212), (231, 100, 99, 235), (90, 89, 212), (116, 103, 225, 221), (47, 48, 210), (91, 90, 212), (46, 47, 210), (43, 44, 210), (44, 45, 210), (42, 43, 210), (209, 167, 122, 119), (171, 209, 119, 118), (111, 130, 67, 219, 220), (213, 206, 128, 130), (252, 93, 92, 248), (86, 85, 212), (118, 119, 216, 242), (119, 122, 243, 216), (94, 253, 249, 93), (123, 129, 251, 247), (95, 258, 253, 94), (105, 108, 250, 254), (113, 124, 257, 262), (124, 105, 254, 257), (115, 127, 263, 259), (264, 96, 95, 260), (104, 113, 262, 265), (121, 107, 240, 267), (239, 98, 97, 268), (107, 114, 236, 240), (235, 99, 98, 239), (114, 126, 232, 236), (112, 125, 233, 229), (126, 120, 228, 232), (227, 101, 100, 231), (120, 110, 224, 228), (223, 102, 101, 227), (110, 111, 220, 224), (128, 116, 221, 217), (158, 32, 39, 164), (197, 81, 88, 203), (203, 88, 212), (185, 66, 74, 191), (17, 144, 150, 24), (60, 183, 189, 68), (140, 11, 18, 146), (164, 39, 46, 170), (31, 156, 162, 38), (48, 42, 210), (38, 162, 168, 45), (204, 213, 130, 111), (53, 177, 183, 60), (179, 59, 66, 185), (152, 25, 32, 158), (4, 135, 177, 53), (68, 189, 195, 75), (173, 52, 59, 179), (24, 150, 156, 31), (191, 74, 81, 197), (75, 195, 201, 82), (10, 138, 144, 17), (170, 46, 210), (198, 204, 111, 110), (135, 4, 11, 140), (45, 168, 210), (137, 132, 121, 127), (146, 18, 25, 152), (132, 137, 139, 133), (133, 139, 138, 131), (135, 140, 142, 136), (136, 142, 141, 134), (137, 143, 145, 139), (139, 145, 144, 138), (140, 146, 148, 142), (142, 148, 147, 141), (153, 147, 148, 154), (154, 148, 146, 152), (143, 149, 151, 145), (145, 151, 150, 144), (149, 155, 157, 151), (151, 157, 156, 150), (152, 158, 160, 154), (154, 160, 159, 153), (155, 161, 163, 157), (157, 163, 162, 156), (158, 164, 166, 160), (160, 166, 165, 159), (171, 165, 166, 172), (172, 166, 164, 170), (161, 167, 169, 163), (163, 169, 168, 162), (174, 132, 133, 175), (175, 133, 131, 173), (177, 135, 136, 178), (178, 136, 134, 176), (180, 174, 175, 181), (181, 175, 173, 179), (183, 177, 178, 184), (184, 178, 176, 182), (186, 180, 181, 187), (187, 181, 179, 185), (189, 183, 184, 190), (190, 184, 182, 188), (192, 186, 187, 193), (193, 187, 185, 191), (195, 189, 190, 196), (196, 190, 188, 194), (198, 192, 193, 199), (199, 193, 191, 197), (201, 195, 196, 202), (202, 196, 194, 200), (204, 198, 199, 205), (205, 199, 197, 203), (207, 201, 202, 208), (208, 202, 200, 206), (213, 204, 205, 214), (214, 205, 203, 212), (212, 207, 208, 214), (214, 208, 206, 213), (167, 209, 211, 169), (169, 211, 210, 168), (170, 210, 211, 172), (172, 211, 209, 171), (131, 3, 52, 173), (244, 215, 216, 243), (219, 223, 224, 220), (223, 227, 228, 224), (227, 231, 232, 228), (231, 235, 236, 232), (235, 239, 240, 236), (238, 265, 266, 237), (248, 244, 243, 247), (250, 245, 246, 249), (254, 250, 249, 253), (260, 255, 256, 259), (262, 257, 258, 261), (265, 262, 261, 266), (242, 216, 215, 241), (217, 221, 222, 218), (221, 225, 226, 222), (225, 229, 230, 226), (229, 233, 234, 230), (233, 238, 237, 234), (252, 248, 247, 251), (241, 246, 245, 242), (255, 252, 251, 256), (264, 260, 259, 263), (268, 264, 263, 267), (239, 268, 267, 240), (253, 258, 257, 254), (248, 92, 215, 244)])
me_circle.polygons.foreach_set('use_smooth', [True] * 274)
me_circle.polygons.foreach_set('material_index', [0, 0, 1, 1, 0, 0, 0, 0, 0, 0, 0, 0, 1, 1, 0, 0, 1, 0, 0, 0, 0, 0, 0, 1, 0, 1, 1, 0, 0, 0, 0, 0, 0, 0, 0, 0, 1, 1, 0, 0, 1, 0, 0, 0, 0, 0, 0, 1, 0, 0, 0, 1, 0, 0, 0, 0, 0, 0, 0, 0, 1, 1, 0, 0, 0, 0, 0, 0, 0, 0, 1, 1, 3, 1, 2, 1, 0, 0, 0, 0, 2, 0, 3, 0, 0, 0, 3, 0, 2, 0, 2, 1, 2, 3, 1, 2, 0, 3, 0, 3, 3, 0, 3, 0, 3, 0, 0, 2, 0, 3, 0, 3, 0, 3, 2, 1, 2, 0, 3, 2, 0, 3, 0, 0, 3, 0, 2, 0, 0, 0, 0, 0, 0, 1, 1, 2, 1, 3, 0, 2, 2, 3, 2, 3, 2, 2, 2, 2, 3, 2, 2, 3, 2, 3, 2, 2, 2, 3, 2, 3, 2, 2, 0, 0, 0, 0, 0, 0, 0, 0, 0, 0, 0, 1, 0, 0, 0, 0, 0, 0, 0, 0, 0, 0, 0, 1, 0, 0, 1, 0, 0, 0, 0, 0, 0, 0, 0, 0, 0, 0, 0, 0, 0, 0, 0, 0, 0, 0, 0, 0, 0, 0, 0, 0, 0, 0, 0, 0, 0, 0, 0, 0, 0, 0, 0, 0, 0, 0, 0, 0, 0, 0, 0, 0, 0, 0, 0, 0, 0, 0, 0, 0, 0, 0, 0, 0, 0, 3, 3, 3, 3, 3, 3, 3, 3, 3, 3, 3, 3, 3, 3, 3, 3, 3, 3, 3, 3, 3, 3, 3, 3, 3, 3, 3])
_uv = me_circle.uv_layers.new(name='UVMap')
_uv.uv.foreach_set('vector', [0.0, 0.0, 0.0, 0.0, 0.0, 0.0, 0.0, 0.0, 0.0, 0.0, 0.0, 0.0, 0.0, 0.0, 0.0, 0.0, 0.0, 0.0, 0.0, 0.0, 0.0, 0.0, 0.0, 0.0, 0.0, 0.0, 0.0, 0.0, 0.0, 0.0, 0.0, 0.0, 0.0, 0.0, 0.0, 0.0, 0.0, 0.0, 0.0, 0.0, 0.0, 0.0, 0.0, 0.0, 0.0, 0.0, 0.0, 0.0, 0.0, 0.0, 0.0, 0.0, 0.0, 0.0, 0.0, 0.0, 0.0, 0.0, 0.0, 0.0, 0.0, 0.0, 0.0, 0.0, 0.0, 0.0, 0.0, 0.0, 0.0, 0.0, 0.0, 0.0, 0.0, 0.0, 0.0, 0.0, 0.0, 0.0, 0.0, 0.0, 0.0, 0.0, 0.0, 0.0, 0.0, 0.0, 0.0, 0.0, 0.0, 0.0, 0.0, 0.0, 0.0, 0.0, 0.0, 0.0, 0.0, 0.0, 0.0, 0.0, 0.0, 0.0, 0.0, 0.0, 0.0, 0.0, 0.0, 0.0, 0.0, 0.0, 0.0, 0.0, 0.0, 0.0, 0.0, 0.0, 0.0, 0.0, 0.0, 0.0, 0.0, 0.0, 0.0, 0.0, 0.0, 0.0, 0.0, 0.0, 0.0, 0.0, 0.0, 0.0, 0.0, 0.0, 0.0, 0.0, 0.0, 0.0, 0.0, 0.0, 0.0, 0.0, 0.0, 0.0, 0.0, 0.0, 0.0, 0.0, 0.0, 0.0, 0.0, 0.0, 0.0, 0.0, 0.0, 0.0, 0.0, 0.0, 0.0, 0.0, 0.0, 0.0, 0.0, 0.0, 0.0, 0.0, 0.0, 0.0, 0.0, 0.0, 0.0, 0.0, 0.0, 0.0, 0.0, 0.0, 0.0, 0.0, 0.0, 0.0, 0.0, 0.0, 0.0, 0.0, 0.0, 0.0, 0.0, 0.0, 0.0, 0.0, 0.0, 0.0, 0.0, 0.0, 0.0, 0.0, 0.0, 0.0, 0.0, 0.0, 0.0, 0.0, 0.0, 0.0, 0.0, 0.0, 0.0, 0.0, 0.0, 0.0, 0.0, 0.0, 0.0, 0.0, 0.0, 0.0, 0.0, 0.0, 0.0, 0.0, 0.0, 0.0, 0.0, 0.0, 0.0, 0.0, 0.0, 0.0, 0.0, 0.0, 0.0, 0.0, 0.0, 0.0, 0.0, 0.0, 0.0, 0.0, 0.0, 0.0, 0.0, 0.0, 0.0, 0.0, 0.0, 0.0, 0.0, 0.0, 0.0, 0.0, 0.0, 0.0, 0.0, 0.0, 0.0, 0.0, 0.0, 0.0, 0.0, 0.0, 0.0, 0.0, 0.0, 0.0, 0.0, 0.0, 0.0, 0.0, 0.0, 0.0, 0.0, 0.0, 0.0, 0.0, 0.0, 0.0, 0.0, 0.0, 0.0, 0.0, 0.0, 0.0, 0.0, 0.0, 0.0, 0.0, 0.0, 0.0, 0.0, 0.0, 0.0, 0.0, 0.0, 0.0, 0.0, 0.0, 0.0, 0.0, 0.0, 0.0, 0.0, 0.0, 0.0, 0.0, 0.0, 0.0, 0.0, 0.0, 0.0, 0.0, 0.0, 0.0, 0.0, 0.0, 0.0, 0.0, 0.0, 0.0, 0.0, 0.0, 0.0, 0.0, 0.0, 0.0, 0.0, 0.0, 0.0, 0.0, 0.0, 0.0, 0.0, 0.0, 0.0, 0.0, 0.0, 0.0, 0.0, 0.0, 0.0, 0.0, 0.0, 0.0, 0.0, 0.0, 0.0, 0.0, 0.0, 0.0, 0.0, 0.0, 0.0, 0.0, 0.0, 0.0, 0.0, 0.0, 0.0, 0.0, 0.0, 0.0, 0.0, 0.0, 0.0, 0.0, 0.0, 0.0, 0.0, 0.0, 0.0, 0.0, 0.0, 0.0, 0.0, 0.0, 0.0, 0.0, 0.0, 0.0, 0.0, 0.0, 0.0, 0.0, 0.0, 0.0, 0.0, 0.0, 0.0, 0.0, 0.0, 0.0, 0.0, 0.0, 0.0, 0.0, 0.0, 0.0, 0.0, 0.0, 0.0, 0.0, 0.0, 0.0, 0.0, 0.0, 0.0, 0.0, 0.0, 0.0, 0.0, 0.0, 0.0, 0.0, 0.0, 0.0, 0.0, 0.0, 0.0, 0.0, 0.0, 0.0, 0.0, 0.0, 0.0, 0.0, 0.0, 0.0, 0.0, 0.0, 0.0, 0.0, 0.0, 0.0, 0.0, 0.0, 0.0, 0.0, 0.0, 0.0, 0.0, 0.0, 0.0, 0.0, 0.0, 0.0, 0.0, 0.0, 0.0, 0.0, 0.0, 0.0, 0.0, 0.0, 0.0, 0.0, 0.0, 0.0, 0.0, 0.0, 0.0, 0.0, 0.0, 0.0, 0.0, 0.0, 0.0, 0.0, 0.0, 0.0, 0.0, 0.0, 0.0, 0.0, 0.0, 0.0, 0.0, 0.0, 0.0, 0.0, 0.0, 0.0, 0.0, 0.0, 0.0, 0.0, 0.0, 0.0, 0.0, 0.0, 0.0, 0.0, 0.0, 0.0, 0.0, 0.0, 0.0, 0.0, 0.0, 0.0, 0.0, 0.0, 0.0, 0.0, 0.0, 0.0, 0.0, 0.0, 0.0, 0.0, 0.0, 0.0, 0.0, 0.0, 0.0, 0.0, 0.0, 0.0, 0.0, 0.0, 0.0, 0.0, 0.0, 0.0, 0.0, 0.0, 0.0, 0.0, 0.0, 0.0, 0.0, 0.0, 0.0, 0.0, 0.0, 0.0, 0.0, 0.0, 0.0, 0.0, 0.0, 0.0, 0.0, 0.0, 0.0, 0.0, 0.0, 0.0, 0.0, 0.0, 0.0, 0.0, 0.0, 0.0, 0.0, 0.0, 0.0, 0.0, 0.0, 0.0, 0.0, 0.0, 0.0, 0.0, 0.0, 0.0, 0.0, 0.0, 0.0, 0.0, 0.0, 0.0, 0.0, 0.0, 0.0, 0.0, 0.0, 0.0, 0.0, 0.0, 0.0, 0.0, 0.0, 0.0, 0.0, 0.0, 0.0, 0.0, 0.0, 0.0, 0.0, 0.0, 0.0, 0.0, 0.0, 0.0, 0.0, 0.0, 0.0, 0.0, 0.0, 0.0, 0.0, 0.0, 0.0, 0.0, 0.0, 0.0, 0.0, 0.0, 0.0, 0.0, 0.0, 0.0, 0.0, 0.0, 0.0, 0.0, 0.0, 0.0, 0.0, 0.0, 0.0, 0.0, 0.0, 0.0, 0.0, 0.0, 0.0, 0.0, 0.0, 0.0, 0.0, 0.0, 0.0, 0.0, 0.0, 0.0, 0.0, 0.0, 0.0, 0.0, 0.0, 0.0, 0.0, 0.0, 0.0, 0.0, 0.0, 0.0, 0.0, 0.0, 0.0, 0.0, 0.0, 0.0, 0.0, 0.0, 0.0, 0.0, 0.0, 0.0, 0.0, 0.0, 0.0, 0.0, 0.0, 0.0, 0.0, 0.0, 0.0, 0.0, 0.0, 0.0, 0.0, 0.0, 0.0, 0.0, 0.0, 0.0, 0.0, 0.0, 0.0, 0.0, 0.0, 0.0, 0.0, 0.0, 0.0, 0.0, 0.0, 0.0, 0.0, 0.0, 0.0, 0.0, 0.0, 0.0, 0.0, 0.0, 0.0, 0.0, 0.0, 0.0, 0.0, 0.0, 0.0, 0.0, 0.0, 0.0, 0.0, 0.0, 0.0, 0.0, 0.0, 0.0, 0.0, 0.0, 0.0, 0.0, 0.0, 0.0, 0.0, 0.0, 0.0, 0.0, 0.0, 0.0, 0.0, 0.0, 0.0, 0.0, 0.0, 0.0, 0.0, 0.0, 0.0, 0.0, 0.0, 0.0, 0.0, 0.0, 0.0, 0.0, 0.0, 0.0, 0.0, 0.0, 0.0, 0.0, 0.0, 0.0, 0.0, 0.0, 0.0, 0.0, 0.0, 0.0, 0.0, 0.0, 0.0, 0.0, 0.0, 0.0, 0.0, 0.0, 0.0, 0.0, 0.0, 0.0, 0.0, 0.0, 0.0, 0.0, 0.0, 0.0, 0.0, 0.0, 0.0, 0.0, 0.0, 0.0, 0.0, 0.0, 0.0, 0.0, 0.0, 0.0, 0.0, 0.0, 0.0, 0.0, 0.0, 0.0, 0.0, 0.0, 0.0, 0.0, 0.0, 0.0, 0.0, 0.0, 0.0, 0.0, 0.0, 0.0, 0.0, 0.0, 0.0, 0.0, 0.0, 0.0, 0.0, 0.0, 0.0, 0.0, 0.0, 0.0, 0.0, 0.0, 0.0, 0.0, 0.0, 0.0, 0.0, 0.0, 0.0, 0.0, 0.0, 0.0, 0.0, 0.0, 0.0, 0.0, 0.0, 0.0, 0.0, 0.0, 0.0, 0.0, 0.0, 0.0, 0.0, 0.0, 0.0, 0.0, 0.0, 0.0, 0.0, 0.0, 0.0, 0.0, 0.0, 0.0, 0.0, 0.0, 0.0, 0.0, 0.0, 0.0, 0.0, 0.0, 0.0, 0.0, 0.0, 0.0, 0.0, 0.0, 0.0, 0.0, 0.0, 0.0, 0.0, 0.0, 0.0, 0.0, 0.0, 0.0, 0.0, 0.0, 0.0, 0.0, 0.0, 0.0, 0.0, 0.0, 0.0, 0.0, 0.0, 0.0, 0.0, 0.0, 0.0, 0.0, 0.0, 0.0, 0.0, 0.0, 0.0, 0.0, 0.0, 0.0, 0.0, 0.0, 0.0, 0.0, 0.0, 0.0, 0.0, 0.0, 0.0, 0.0, 0.0, 0.0, 0.0, 0.0, 0.0, 0.0, 0.0, 0.0, 0.0, 0.0, 0.0, 0.0, 0.0, 0.0, 0.0, 0.0, 0.0, 0.0, 0.0, 0.0, 0.0, 0.0, 0.0, 0.0, 0.0, 0.0, 0.0, 0.0, 0.0, 0.0, 0.0, 0.0, 0.0, 0.0, 0.0, 0.0, 0.0, 0.0, 0.0, 0.0, 0.0, 0.0, 0.0, 0.0, 0.0, 0.0, 0.0, 0.0, 0.0, 0.0, 0.0, 0.0, 0.0, 0.0, 0.0, 0.0, 0.0, 0.0, 0.0, 0.0, 0.0, 0.0, 0.0, 0.0, 0.0, 0.0, 0.0, 0.0, 0.0, 0.0, 0.0, 0.0, 0.0, 0.0, 0.0, 0.0, 0.0, 0.0, 0.0, 0.0, 0.0, 0.0, 0.0, 0.0, 0.0, 0.0, 0.0, 0.0, 0.0, 0.0, 0.0, 0.0, 0.0, 0.0, 0.0, 0.0, 0.0, 0.0, 0.0, 0.0, 0.0, 0.0, 0.0, 0.0, 0.0, 0.0, 0.0, 0.0, 0.0, 0.0, 0.0, 0.0, 0.0, 0.0, 0.0, 0.0, 0.0, 0.0, 0.0, 0.0, 0.0, 0.0, 0.0, 0.0, 0.0, 0.0, 0.0, 0.0, 0.0, 0.0, 0.0, 0.0, 0.0, 0.0, 0.0, 0.0, 0.0, 0.0, 0.0, 0.0, 0.0, 0.0, 0.0, 0.0, 0.0, 0.0, 0.0, 0.0, 0.0, 0.0, 0.0, 0.0, 0.0, 0.0, 0.0, 0.0, 0.0, 0.0, 0.0, 0.0, 0.0, 0.0, 0.0, 0.0, 0.0, 0.0, 0.0, 0.0, 0.0, 0.0, 0.0, 0.0, 0.0, 0.0, 0.0, 0.0, 0.0, 0.0, 0.0, 0.0, 0.0, 0.0, 0.0, 0.0, 0.0, 0.0, 0.0, 0.0, 0.0, 0.0, 0.0, 0.0, 0.0, 0.0, 0.0, 0.0, 0.0, 0.0, 0.0, 0.0, 0.0, 0.0, 0.0, 0.0, 0.0, 0.0, 0.0, 0.0, 0.0, 0.0, 0.0, 0.0, 0.0, 0.0, 0.0, 0.0, 0.0, 0.0, 0.0, 0.0, 0.0, 0.0, 0.0, 0.0, 0.0, 0.0, 0.0, 0.0, 0.0, 0.0, 0.0, 0.0, 0.0, 0.0, 0.0, 0.0, 0.0, 0.0, 0.0, 0.0, 0.0, 0.0, 0.0, 0.0, 0.0, 0.0, 0.0, 0.0, 0.0, 0.0, 0.0, 0.0, 0.0, 0.0, 0.0, 0.0, 0.0, 0.0, 0.0, 0.0, 0.0, 0.0, 0.0, 0.0, 0.0, 0.0, 0.0, 0.0, 0.0, 0.0, 0.0, 0.0, 0.0, 0.0, 0.0, 0.0, 0.0, 0.0, 0.0, 0.0, 0.0, 0.0, 0.0, 0.0, 0.0, 0.0, 0.0, 0.0, 0.0, 0.0, 0.0, 0.0, 0.0, 0.0, 0.0, 0.0, 0.0, 0.0, 0.0, 0.0, 0.0, 0.0, 0.0, 0.0, 0.0, 0.0, 0.0, 0.0, 0.0, 0.0, 0.0, 0.0, 0.0, 0.0, 0.0, 0.0, 0.0, 0.0, 0.0, 0.0, 0.0, 0.0, 0.0, 0.0, 0.0, 0.0, 0.0, 0.0, 0.0, 0.0, 0.0, 0.0, 0.0, 0.0, 0.0, 0.0, 0.0, 0.0, 0.0, 0.0, 0.0, 0.0, 0.0, 0.0, 0.0, 0.0, 0.0, 0.0, 0.0, 0.0, 0.0, 0.0, 0.0, 0.0, 0.0, 0.0, 0.0, 0.0, 0.0, 0.0, 0.0, 0.0, 0.0, 0.0, 0.0, 0.0, 0.0, 0.0, 0.0, 0.0, 0.0, 0.0, 0.0, 0.0, 0.0, 0.0, 0.0, 0.0, 0.0, 0.0, 0.0, 0.0, 0.0, 0.0, 0.0, 0.0, 0.0, 0.0, 0.0, 0.0, 0.0, 0.0, 0.0, 0.0, 0.0, 0.0, 0.0, 0.0, 0.0, 0.0, 0.0, 0.0, 0.0, 0.0, 0.0, 0.0, 0.0, 0.0, 0.0, 0.0, 0.0, 0.0, 0.0, 0.0, 0.0, 0.0, 0.0, 0.0, 0.0, 0.0, 0.0, 0.0, 0.0, 0.0, 0.0, 0.0, 0.0, 0.0, 0.0, 0.0, 0.0, 0.0, 0.0, 0.0, 0.0, 0.0, 0.0, 0.0, 0.0, 0.0, 0.0, 0.0, 0.0, 0.0, 0.0, 0.0, 0.0, 0.0, 0.0, 0.0, 0.0, 0.0, 0.0, 0.0, 0.0, 0.0, 0.0, 0.0, 0.0, 0.0, 0.0, 0.0, 0.0, 0.0, 0.0, 0.0, 0.0, 0.0, 0.0, 0.0, 0.0, 0.0, 0.0, 0.0, 0.0, 0.0, 0.0, 0.0, 0.0, 0.0, 0.0, 0.0, 0.0, 0.0, 0.0, 0.0, 0.0, 0.0, 0.0, 0.0, 0.0, 0.0, 0.0, 0.0, 0.0, 0.0, 0.0, 0.0, 0.0, 0.0, 0.0, 0.0, 0.0, 0.0, 0.0, 0.0, 0.0, 0.0, 0.0, 0.0, 0.0, 0.0, 0.0, 0.0, 0.0, 0.0, 0.0, 0.0, 0.0, 0.0, 0.0, 0.0, 0.0, 0.0, 0.0, 0.0, 0.0, 0.0, 0.0, 0.0, 0.0, 0.0, 0.0, 0.0, 0.0, 0.0, 0.0, 0.0, 0.0, 0.0, 0.0, 0.0, 0.0, 0.0, 0.0, 0.0, 0.0, 0.0, 0.0, 0.0, 0.0, 0.0, 0.0, 0.0, 0.0, 0.0, 0.0, 0.0, 0.0, 0.0, 0.0, 0.0, 0.0, 0.0, 0.0, 0.0, 0.0, 0.0, 0.0, 0.0, 0.0, 0.0, 0.0, 0.0, 0.0, 0.0, 0.0, 0.0, 0.0, 0.0, 0.0, 0.0, 0.0, 0.0, 0.0, 0.0, 0.0, 0.0, 0.0, 0.0, 0.0, 0.0, 0.0, 0.0, 0.0, 0.0, 0.0, 0.0, 0.0, 0.0, 0.0, 0.0, 0.0, 0.0, 0.0, 0.0, 0.0, 0.0, 0.0, 0.0, 0.0, 0.0, 0.0, 0.0, 0.0, 0.0, 0.0, 0.0, 0.0, 0.0, 0.0, 0.0, 0.0, 0.0, 0.0, 0.0, 0.0, 0.0, 0.0, 0.0, 0.0, 0.0, 0.0, 0.0, 0.0, 0.0, 0.0, 0.0, 0.0, 0.0, 0.0, 0.0, 0.0, 0.0, 0.0, 0.0, 0.0, 0.0, 0.0, 0.0, 0.0, 0.0, 0.0, 0.0, 0.0, 0.0, 0.0, 0.0, 0.0, 0.0, 0.0, 0.0, 0.0, 0.0, 0.0, 0.0, 0.0, 0.0, 0.0, 0.0, 0.0, 0.0, 0.0, 0.0, 0.0, 0.0, 0.0, 0.0, 0.0, 0.0, 0.0, 0.0, 0.0, 0.0, 0.0, 0.0, 0.0, 0.0, 0.0, 0.0, 0.0, 0.0, 0.0, 0.0, 0.0, 0.0, 0.0, 0.0, 0.0, 0.0, 0.0, 0.0, 0.0, 0.0, 0.0, 0.0, 0.0, 0.0, 0.0, 0.0, 0.0, 0.0, 0.0, 0.0, 0.0, 0.0, 0.0, 0.0, 0.0, 0.0, 0.0, 0.0, 0.0, 0.0, 0.0, 0.0, 0.0, 0.0, 0.0, 0.0, 0.0, 0.0, 0.0, 0.0, 0.0, 0.0, 0.0, 0.0, 0.0, 0.0, 0.0, 0.0, 0.0, 0.0, 0.0, 0.0, 0.0, 0.0, 0.0, 0.0, 0.0, 0.0, 0.0, 0.0, 0.0, 0.0, 0.0, 0.0, 0.0, 0.0, 0.0, 0.0, 0.0, 0.0, 0.0, 0.0, 0.0, 0.0, 0.0, 0.0, 0.0, 0.0, 0.0, 0.0, 0.0, 0.0, 0.0, 0.0, 0.0, 0.0, 0.0, 0.0, 0.0, 0.0, 0.0, 0.0, 0.0, 0.0, 0.0, 0.0, 0.0, 0.0, 0.0, 0.0, 0.0, 0.0, 0.0, 0.0, 0.0, 0.0, 0.0, 0.0, 0.0, 0.0, 0.0, 0.0, 0.0, 0.0, 0.0, 0.0, 0.0, 0.0, 0.0, 0.0, 0.0, 0.0, 0.0, 0.0, 0.0, 0.0, 0.0, 0.0, 0.0, 0.0, 0.0, 0.0, 0.0, 0.0, 0.0, 0.0, 0.0, 0.0, 0.0, 0.0, 0.0, 0.0, 0.0, 0.0, 0.0, 0.0, 0.0, 0.0, 0.0, 0.0, 0.0, 0.0, 0.0, 0.0, 0.0, 0.0, 0.0, 0.0, 0.0, 0.0, 0.0, 0.0, 0.0, 0.0, 0.0, 0.0, 0.0, 0.0, 0.0, 0.0, 0.0, 0.0, 0.0, 0.0, 0.0, 0.0, 0.0, 0.0, 0.0, 0.0, 0.0, 0.0, 0.0, 0.0, 0.0, 0.0, 0.0, 0.0, 0.0, 0.0, 0.0, 0.0, 0.0, 0.0, 0.0, 0.0, 0.0, 0.0, 0.0, 0.0, 0.0, 0.0, 0.0, 0.0, 0.0, 0.0, 0.0, 0.0, 0.0, 0.0, 0.0, 0.0, 0.0, 0.0, 0.0, 0.0, 0.0, 0.0, 0.0, 0.0, 0.0, 0.0, 0.0, 0.0, 0.0, 0.0, 0.0, 0.0, 0.0, 0.0, 0.0, 0.0, 0.0, 0.0, 0.0, 0.0, 0.0, 0.0, 0.0, 0.0, 0.0, 0.0, 0.0, 0.0, 0.0, 0.0, 0.0, 0.0, 0.0, 0.0, 0.0, 0.0, 0.0, 0.0, 0.0, 0.0, 0.0, 0.0, 0.0, 0.0, 0.0, 0.0, 0.0, 0.0, 0.0, 0.0, 0.0, 0.0, 0.0, 0.0, 0.0, 0.0, 0.0, 0.0, 0.0, 0.0, 0.0, 0.0, 0.0, 0.0, 0.0, 0.0, 0.0, 0.0, 0.0, 0.0, 0.0, 0.0, 0.0, 0.0, 0.0, 0.0, 0.0, 0.0, 0.0, 0.0, 0.0, 0.0, 0.0, 0.0, 0.0, 0.0, 0.0, 0.0, 0.0, 0.0, 0.0, 0.0, 0.0, 0.0, 0.0, 0.0, 0.0, 0.0, 0.0, 0.0, 0.0, 0.0, 0.0, 0.0, 0.0, 0.0, 0.0, 0.0, 0.0, 0.0, 0.0, 0.0, 0.0, 0.0, 0.0, 0.0, 0.0, 0.0, 0.0, 0.0, 0.0, 0.0, 0.0, 0.0, 0.0, 0.0, 0.0, 0.0, 0.0, 0.0, 0.0, 0.0, 0.0, 0.0, 0.0, 0.0, 0.0, 0.0, 0.0, 0.0, 0.0, 0.0, 0.0, 0.0, 0.0, 0.0, 0.0, 0.0, 0.0, 0.0, 0.0, 0.0, 0.0, 0.0, 0.0, 0.0, 0.0, 0.0, 0.0, 0.0, 0.0, 0.0, 0.0, 0.0, 0.0, 0.0, 0.0, 0.0, 0.0, 0.0, 0.0, 0.0, 0.0, 0.0, 0.0, 0.0, 0.0, 0.0, 0.0, 0.0, 0.0, 0.0, 0.0, 0.0, 0.0, 0.0, 0.0, 0.0, 0.0, 0.0, 0.0, 0.0, 0.0, 0.0, 0.0, 0.0, 0.0, 0.0, 0.0, 0.0, 0.0, 0.0, 0.0, 0.0, 0.0, 0.0, 0.0, 0.0, 0.0, 0.0, 0.0, 0.0, 0.0, 0.0, 0.0, 0.0, 0.0, 0.0, 0.0, 0.0, 0.0, 0.0, 0.0, 0.0, 0.0, 0.0, 0.0, 0.0, 0.0, 0.0, 0.0, 0.0, 0.0, 0.0, 0.0, 0.0, 0.0, 0.0, 0.0, 0.0, 0.0, 0.0, 0.0, 0.0, 0.0, 0.0, 0.0, 0.0, 0.0, 0.0, 0.0, 0.0, 0.0, 0.0, 0.0, 0.0, 0.0, 0.0, 0.0, 0.0, 0.0, 0.0, 0.0, 0.0, 0.0, 0.0, 0.0, 0.0, 0.0, 0.0, 0.0, 0.0, 0.0, 0.0, 0.0, 0.0, 0.0, 0.0, 0.0, 0.0, 0.0, 0.0, 0.0, 0.0, 0.0, 0.0, 0.0, 0.0, 0.0, 0.0, 0.0, 0.0, 0.0, 0.0, 0.0, 0.0, 0.0, 0.0, 0.0, 0.0, 0.0, 0.0, 0.0, 0.0, 0.0, 0.0, 0.0, 0.0, 0.0, 0.0, 0.0, 0.0, 0.0, 0.0, 0.0, 0.0, 0.0, 0.0, 0.0, 0.0, 0.0, 0.0, 0.0, 0.0, 0.0, 0.0, 0.0, 0.0, 0.0, 0.0, 0.0, 0.0, 0.0, 0.0, 0.0, 0.0, 0.0, 0.0, 0.0, 0.0, 0.0, 0.0, 0.0, 0.0])
me_circle.materials.append(mat_material_001)
me_circle.materials.append(mat_material_003)
me_circle.materials.append(mat_material_004)
me_circle.materials.append(mat_material_005)
me_circle.use_remesh_fix_poles = True
me_circle.use_remesh_preserve_attributes = False
me_circle.use_mirror_vertex_groups = False
me_circle.update()
me_sphere = bpy.data.meshes.new('Sphere')
me_sphere.from_pydata([(0.0, 0.1951, 1.527), (0.0, 0.7071, 1.072), (0.0, 0.8315, 0.8436), (0.0, 0.9239, 0.5971), (0.0, 0.9808, 0.3444), (0.0, 1.0, 0.09562), (0.0, 0.9808, -0.1402), (0.0, 0.9239, -0.3558), (0.0, 0.8315, -0.5454), (0.0, 0.7071, -0.7054), (0.0, 0.5556, -0.8409), (0.0, 0.3827, -0.9491), (0.0, 0.1951, -1.029), (0.07466, 0.1802, 1.527), (0.1464, 0.3536, 1.426), (0.2126, 0.5133, 1.27), (0.2706, 0.6533, 1.072), (0.3182, 0.7682, 0.8436), (0.3536, 0.8536, 0.5971), (0.3753, 0.9061, 0.3444), (0.3827, 0.9239, 0.09562), (0.3753, 0.9061, -0.1402), (0.3536, 0.8536, -0.3558), (0.3182, 0.7682, -0.5454), (0.2706, 0.6533, -0.7054), (0.2126, 0.5133, -0.8409), (0.1464, 0.3536, -0.9491), (0.07466, 0.1802, -1.029), (0.1379, 0.1379, 1.527), (0.2706, 0.2706, 1.426), (0.3928, 0.3928, 1.27), (0.5, 0.5, 1.072), (0.5879, 0.5879, 0.8436), (0.6533, 0.6533, 0.5971), (0.6935, 0.6935, 0.3444), (0.7071, 0.7071, 0.09562), (0.6935, 0.6935, -0.1402), (0.6533, 0.6533, -0.3558), (0.5879, 0.5879, -0.5454), (0.5, 0.5, -0.7054), (0.3928, 0.3928, -0.8409), (0.2706, 0.2706, -0.9491), (0.1379, 0.1379, -1.029), (0.1802, 0.07466, 1.527), (0.3536, 0.1464, 1.426), (0.5133, 0.2126, 1.27), (0.6533, 0.2706, 1.072), (0.7682, 0.3182, 0.8436), (0.8536, 0.3536, 0.5971), (0.9061, 0.3753, 0.3444), (0.9239, 0.3827, 0.09562), (0.9061, 0.3753, -0.1402), (0.8536, 0.3536, -0.3558), (0.7682, 0.3182, -0.5454), (0.6533, 0.2706, -0.7054), (0.5133, 0.2126, -0.8409), (0.3536, 0.1464, -0.9491), (0.1802, 0.07466, -1.029), (0.1951, -3.452e-07, 1.527), (0.3827, -3.824e-07, 1.426), (0.5556, -3.824e-07, 1.27), (0.7071, -3.973e-07, 1.072), (0.8315, -4.122e-07, 0.8436), (0.9239, -3.824e-07, 0.5971), (0.9808, -3.824e-07, 0.3444), (1.0, -4.42e-07, 0.09562), (0.9808, -3.824e-07, -0.1402), (0.9239, -4.42e-07, -0.3558), (0.8315, -4.122e-07, -0.5454), (0.7071, -3.973e-07, -0.7054), (0.5556, -3.824e-07, -0.8409), (0.3827, -3.973e-07, -0.9491), (0.1951, -3.452e-07, -1.029), (0.1802, -0.07466, 1.527), (0.3536, -0.1464, 1.426), (0.5133, -0.2126, 1.27), (0.6533, -0.2706, 1.072), (0.7682, -0.3182, 0.8436), (0.8536, -0.3536, 0.5971), (0.9061, -0.3753, 0.3444), (0.9239, -0.3827, 0.09562), (0.9061, -0.3753, -0.1402), (0.8536, -0.3536, -0.3558), (0.7682, -0.3182, -0.5454), (0.6533, -0.2706, -0.7054), (0.5133, -0.2126, -0.8409), (0.3536, -0.1464, -0.9491), (0.1802, -0.07466, -1.029), (0.1379, -0.138, 1.527), (0.2706, -0.2706, 1.426), (0.3928, -0.3928, 1.27), (0.5, -0.5, 1.072), (0.5879, -0.5879, 0.8436), (0.6533, -0.6533, 0.5971), (0.6935, -0.6935, 0.3444), (0.7071, -0.7071, 0.09562), (0.6935, -0.6935, -0.1402), (0.6533, -0.6533, -0.3558), (0.5879, -0.5879, -0.5454), (0.5, -0.5, -0.7054), (0.3928, -0.3928, -0.8409), (0.2706, -0.2706, -0.9491), (0.1379, -0.138, -1.029), (0.07466, -0.1802, 1.527), (0.1464, -0.3536, 1.426), (0.2126, -0.5133, 1.27), (0.2706, -0.6533, 1.072), (0.3182, -0.7682, 0.8436), (0.3536, -0.8536, 0.5971), (0.3753, -0.9061, 0.3444), (0.3827, -0.9239, 0.09562), (0.3753, -0.9061, -0.1402), (0.3536, -0.8536, -0.3558), (0.3182, -0.7682, -0.5454), (0.2706, -0.6533, -0.7054), (0.2126, -0.5133, -0.8409), (0.1464, -0.3536, -0.9491), (0.07466, -0.1802, -1.029), (-6.902e-08, -0.1951, 1.527), (-1.137e-07, -0.3827, 1.426), (-1.435e-07, -0.5556, 1.27), (-8.392e-08, -0.7071, 1.072), (-2.329e-07, -0.8315, 0.8436), (-2.031e-07, -0.9239, 0.5971), (-1.435e-07, -0.9808, 0.3444), (-2.329e-07, -1.0, 0.09562), (-1.435e-07, -0.9808, -0.1402), (-2.627e-07, -0.9239, -0.3558), (-2.329e-07, -0.8315, -0.5454), (-8.392e-08, -0.7071, -0.7054), (-1.584e-07, -0.5556, -0.8409), (-1.733e-07, -0.3827, -0.9491), (-5.412e-08, -0.1951, -1.029), (0.0, -3.258e-07, -1.067), (-0.07466, -0.1802, 1.527), (-0.1464, -0.3536, 1.426), (-0.2126, -0.5133, 1.27), (-0.2706, -0.6533, 1.072), (-0.3182, -0.7682, 0.8436), (-0.3536, -0.8536, 0.5971), (-0.3753, -0.9061, 0.3444), (-0.3827, -0.9239, 0.09562), (-0.3753, -0.9061, -0.1402), (-0.3536, -0.8536, -0.3558), (-0.3182, -0.7682, -0.5454), (-0.2706, -0.6533, -0.7054), (-0.2126, -0.5133, -0.8409), (-0.1464, -0.3536, -0.9491), (-0.07466, -0.1802, -1.029), (-0.1379, -0.138, 1.527), (-0.2706, -0.2706, 1.426), (-0.3928, -0.3928, 1.27), (-0.5, -0.5, 1.072), (-0.5879, -0.5879, 0.8436), (-0.6533, -0.6533, 0.5971), (-0.6935, -0.6935, 0.3444), (-0.7071, -0.7071, 0.09562), (-0.6935, -0.6935, -0.1402), (-0.6533, -0.6533, -0.3558), (-0.5879, -0.5879, -0.5454), (-0.5, -0.5, -0.7054), (-0.3928, -0.3928, -0.8409), (-0.2706, -0.2706, -0.9491), (-0.1379, -0.138, -1.029), (-3.01e-07, -4.505e-07, 1.562), (-0.1802, -0.07466, 1.527), (-0.3536, -0.1464, 1.426), (-0.5133, -0.2126, 1.27), (-0.6533, -0.2706, 1.072), (-0.7682, -0.3182, 0.8436), (-0.8536, -0.3536, 0.5971), (-0.9061, -0.3753, 0.3444), (-0.9239, -0.3827, 0.09562), (-0.9061, -0.3753, -0.1402), (-0.8536, -0.3536, -0.3558), (-0.7682, -0.3182, -0.5454), (-0.6533, -0.2706, -0.7054), (-0.5133, -0.2126, -0.8409), (-0.3536, -0.1464, -0.9491), (-0.1802, -0.07466, -1.029), (-0.1951, -2.409e-07, 1.527), (-0.3827, -1.738e-07, 1.426), (-0.5556, -6.951e-08, 1.27), (-0.7071, -8.441e-08, 1.072), (-0.8315, 9.441e-08, 0.8436), (-0.9239, 3.48e-08, 0.5971), (-0.9808, -5.461e-08, 0.3444), (-1.0, 6.46e-08, 0.09562), (-0.9808, -5.461e-08, -0.1402), (-0.9239, 6.46e-08, -0.3558), (-0.8315, 9.441e-08, -0.5454), (-0.7071, -8.441e-08, -0.7054), (-0.5556, -6.951e-08, -0.8409), (-0.3827, -9.931e-08, -0.9491), (-0.1951, -2.632e-07, -1.029), (-0.1802, 0.07466, 1.527), (-0.3536, 0.1464, 1.426), (-0.5133, 0.2126, 1.27), (-0.6533, 0.2706, 1.072), (-0.7682, 0.3182, 0.8436), (-0.8536, 0.3536, 0.5971), (-0.9061, 0.3753, 0.3444), (-0.9239, 0.3827, 0.09562), (-0.9061, 0.3753, -0.1402), (-0.8536, 0.3536, -0.3558), (-0.7682, 0.3182, -0.5454), (-0.6533, 0.2706, -0.7054), (-0.5133, 0.2126, -0.8409), (-0.3536, 0.1464, -0.9491), (-0.1802, 0.07466, -1.029), (-0.1379, 0.1379, 1.527), (-0.2706, 0.2706, 1.426), (-0.3928, 0.3928, 1.27), (-0.5, 0.5, 1.072), (-0.5879, 0.5879, 0.8436), (-0.6533, 0.6533, 0.5971), (-0.6935, 0.6935, 0.3444), (-0.7071, 0.7071, 0.09562), (-0.6935, 0.6935, -0.1402), (-0.6533, 0.6533, -0.3558), (-0.5879, 0.5879, -0.5454), (-0.5, 0.5, -0.7054), (-0.3928, 0.3928, -0.8409), (-0.2706, 0.2706, -0.9491), (-0.1379, 0.1379, -1.029), (-0.07466, 0.1802, 1.527), (-0.1464, 0.3536, 1.426), (-0.2126, 0.5133, 1.27), (-0.2706, 0.6533, 1.072), (-0.3182, 0.7682, 0.8436), (-0.3536, 0.8536, 0.5971), (-0.3753, 0.9061, 0.3444), (-0.3827, 0.9239, 0.09562), (-0.3753, 0.9061, -0.1402), (-0.3536, 0.8536, -0.3558), (-0.3182, 0.7682, -0.5454), (-0.2706, 0.6533, -0.7054), (-0.2126, 0.5133, -0.8409), (-0.1464, 0.3536, -0.9491), (-0.07466, 0.1802, -1.029), (1.545e-07, 0.3827, 1.426), (3.333e-07, 0.5556, 1.27)], [], [(12, 11, 26, 27), (5, 4, 19, 20), (0, 164, 13), (133, 12, 27), (6, 5, 20, 21), (240, 0, 13, 14), (7, 6, 21, 22), (241, 240, 14, 15), (8, 7, 22, 23), (1, 241, 15, 16), (9, 8, 23, 24), (2, 1, 16, 17), (10, 9, 24, 25), (3, 2, 17, 18), (11, 10, 25, 26), (4, 3, 18, 19), (18, 17, 32, 33), (26, 25, 40, 41), (19, 18, 33, 34), (27, 26, 41, 42), (20, 19, 34, 35), (13, 164, 28), (133, 27, 42), (21, 20, 35, 36), (14, 13, 28, 29), (22, 21, 36, 37), (15, 14, 29, 30), (23, 22, 37, 38), (16, 15, 30, 31), (24, 23, 38, 39), (17, 16, 31, 32), (25, 24, 39, 40), (37, 36, 51, 52), (30, 29, 44, 45), (38, 37, 52, 53), (31, 30, 45, 46), (39, 38, 53, 54), (32, 31, 46, 47), (40, 39, 54, 55), (33, 32, 47, 48), (41, 40, 55, 56), (34, 33, 48, 49), (42, 41, 56, 57), (35, 34, 49, 50), (28, 164, 43), (133, 42, 57), (36, 35, 50, 51), (29, 28, 43, 44), (56, 55, 70, 71), (49, 48, 63, 64), (57, 56, 71, 72), (50, 49, 64, 65), (43, 164, 58), (133, 57, 72), (51, 50, 65, 66), (44, 43, 58, 59), (52, 51, 66, 67), (45, 44, 59, 60), (53, 52, 67, 68), (46, 45, 60, 61), (54, 53, 68, 69), (47, 46, 61, 62), (55, 54, 69, 70), (48, 47, 62, 63), (68, 67, 82, 83), (61, 60, 75, 76), (69, 68, 83, 84), (62, 61, 76, 77), (70, 69, 84, 85), (63, 62, 77, 78), (71, 70, 85, 86), (64, 63, 78, 79), (72, 71, 86, 87), (65, 64, 79, 80), (58, 164, 73), (133, 72, 87), (66, 65, 80, 81), (59, 58, 73, 74), (67, 66, 81, 82), (60, 59, 74, 75), (87, 86, 101, 102), (80, 79, 94, 95), (73, 164, 88), (133, 87, 102), (81, 80, 95, 96), (74, 73, 88, 89), (82, 81, 96, 97), (75, 74, 89, 90), (83, 82, 97, 98), (76, 75, 90, 91), (84, 83, 98, 99), (77, 76, 91, 92), (85, 84, 99, 100), (78, 77, 92, 93), (86, 85, 100, 101), (79, 78, 93, 94), (91, 90, 105, 106), (99, 98, 113, 114), (92, 91, 106, 107), (100, 99, 114, 115), (93, 92, 107, 108), (101, 100, 115, 116), (94, 93, 108, 109), (102, 101, 116, 117), (95, 94, 109, 110), (88, 164, 103), (133, 102, 117), (96, 95, 110, 111), (89, 88, 103, 104), (97, 96, 111, 112), (90, 89, 104, 105), (98, 97, 112, 113), (110, 109, 124, 125), (103, 164, 118), (133, 117, 132), (111, 110, 125, 126), (104, 103, 118, 119), (112, 111, 126, 127), (105, 104, 119, 120), (113, 112, 127, 128), (106, 105, 120, 121), (114, 113, 128, 129), (107, 106, 121, 122), (115, 114, 129, 130), (108, 107, 122, 123), (116, 115, 130, 131), (109, 108, 123, 124), (117, 116, 131, 132), (129, 128, 144, 145), (122, 121, 137, 138), (130, 129, 145, 146), (123, 122, 138, 139), (131, 130, 146, 147), (124, 123, 139, 140), (132, 131, 147, 148), (125, 124, 140, 141), (118, 164, 134), (133, 132, 148), (126, 125, 141, 142), (119, 118, 134, 135), (127, 126, 142, 143), (120, 119, 135, 136), (128, 127, 143, 144), (121, 120, 136, 137), (134, 164, 149), (133, 148, 163), (142, 141, 156, 157), (135, 134, 149, 150), (143, 142, 157, 158), (136, 135, 150, 151), (144, 143, 158, 159), (137, 136, 151, 152), (145, 144, 159, 160), (138, 137, 152, 153), (146, 145, 160, 161), (139, 138, 153, 154), (147, 146, 161, 162), (140, 139, 154, 155), (148, 147, 162, 163), (141, 140, 155, 156), (153, 152, 168, 169), (161, 160, 176, 177), (154, 153, 169, 170), (162, 161, 177, 178), (155, 154, 170, 171), (163, 162, 178, 179), (156, 155, 171, 172), (149, 164, 165), (133, 163, 179), (157, 156, 172, 173), (150, 149, 165, 166), (158, 157, 173, 174), (151, 150, 166, 167), (159, 158, 174, 175), (152, 151, 167, 168), (160, 159, 175, 176), (173, 172, 187, 188), (166, 165, 180, 181), (174, 173, 188, 189), (167, 166, 181, 182), (175, 174, 189, 190), (168, 167, 182, 183), (176, 175, 190, 191), (169, 168, 183, 184), (177, 176, 191, 192), (170, 169, 184, 185), (178, 177, 192, 193), (171, 170, 185, 186), (179, 178, 193, 194), (172, 171, 186, 187), (165, 164, 180), (133, 179, 194), (192, 191, 206, 207), (185, 184, 199, 200), (193, 192, 207, 208), (186, 185, 200, 201), (194, 193, 208, 209), (187, 186, 201, 202), (180, 164, 195), (133, 194, 209), (188, 187, 202, 203), (181, 180, 195, 196), (189, 188, 203, 204), (182, 181, 196, 197), (190, 189, 204, 205), (183, 182, 197, 198), (191, 190, 205, 206), (184, 183, 198, 199), (204, 203, 218, 219), (197, 196, 211, 212), (205, 204, 219, 220), (198, 197, 212, 213), (206, 205, 220, 221), (199, 198, 213, 214), (207, 206, 221, 222), (200, 199, 214, 215), (208, 207, 222, 223), (201, 200, 215, 216), (209, 208, 223, 224), (202, 201, 216, 217), (195, 164, 210), (133, 209, 224), (203, 202, 217, 218), (196, 195, 210, 211), (223, 222, 237, 238), (216, 215, 230, 231), (224, 223, 238, 239), (217, 216, 231, 232), (210, 164, 225), (133, 224, 239), (218, 217, 232, 233), (211, 210, 225, 226), (219, 218, 233, 234), (212, 211, 226, 227), (220, 219, 234, 235), (213, 212, 227, 228), (221, 220, 235, 236), (214, 213, 228, 229), (222, 221, 236, 237), (215, 214, 229, 230), (227, 226, 240, 241), (235, 234, 7, 8), (228, 227, 241, 1), (236, 235, 8, 9), (229, 228, 1, 2), (237, 236, 9, 10), (230, 229, 2, 3), (238, 237, 10, 11), (231, 230, 3, 4), (239, 238, 11, 12), (232, 231, 4, 5), (225, 164, 0), (133, 239, 12), (233, 232, 5, 6), (226, 225, 0, 240), (234, 233, 6, 7)])
me_sphere.polygons.foreach_set('use_smooth', [True] * 256)
_uv = me_sphere.uv_layers.new(name='UVMap')
_uv.uv.foreach_set('vector', [0.75, 0.0625, 0.75, 0.125, 0.6875, 0.125, 0.6875, 0.0625, 0.75, 0.5, 0.75, 0.5625, 0.6875, 0.5625, 0.6875, 0.5, 0.75, 0.9375, 0.7188, 1.0, 0.6875, 0.9375, 0.7187, 0.0, 0.75, 0.0625, 0.6875, 0.0625, 0.75, 0.4375, 0.75, 0.5, 0.6875, 0.5, 0.6875, 0.4375, 0.75, 0.875, 0.75, 0.9375, 0.6875, 0.9375, 0.6875, 0.875, 0.75, 0.375, 0.75, 0.4375, 0.6875, 0.4375, 0.6875, 0.375, 0.75, 0.8125, 0.75, 0.875, 0.6875, 0.875, 0.6875, 0.8125, 0.75, 0.3125, 0.75, 0.375, 0.6875, 0.375, 0.6875, 0.3125, 0.75, 0.75, 0.75, 0.8125, 0.6875, 0.8125, 0.6875, 0.75, 0.75, 0.25, 0.75, 0.3125, 0.6875, 0.3125, 0.6875, 0.25, 0.75, 0.6875, 0.75, 0.75, 0.6875, 0.75, 0.6875, 0.6875, 0.75, 0.1875, 0.75, 0.25, 0.6875, 0.25, 0.6875, 0.1875, 0.75, 0.625, 0.75, 0.6875, 0.6875, 0.6875, 0.6875, 0.625, 0.75, 0.125, 0.75, 0.1875, 0.6875, 0.1875, 0.6875, 0.125, 0.75, 0.5625, 0.75, 0.625, 0.6875, 0.625, 0.6875, 0.5625, 0.6875, 0.625, 0.6875, 0.6875, 0.625, 0.6875, 0.625, 0.625, 0.6875, 0.125, 0.6875, 0.1875, 0.625, 0.1875, 0.625, 0.125, 0.6875, 0.5625, 0.6875, 0.625, 0.625, 0.625, 0.625, 0.5625, 0.6875, 0.0625, 0.6875, 0.125, 0.625, 0.125, 0.625, 0.0625, 0.6875, 0.5, 0.6875, 0.5625, 0.625, 0.5625, 0.625, 0.5, 0.6875, 0.9375, 0.6562, 1.0, 0.625, 0.9375, 0.6562, 0.0, 0.6875, 0.0625, 0.625, 0.0625, 0.6875, 0.4375, 0.6875, 0.5, 0.625, 0.5, 0.625, 0.4375, 0.6875, 0.875, 0.6875, 0.9375, 0.625, 0.9375, 0.625, 0.875, 0.6875, 0.375, 0.6875, 0.4375, 0.625, 0.4375, 0.625, 0.375, 0.6875, 0.8125, 0.6875, 0.875, 0.625, 0.875, 0.625, 0.8125, 0.6875, 0.3125, 0.6875, 0.375, 0.625, 0.375, 0.625, 0.3125, 0.6875, 0.75, 0.6875, 0.8125, 0.625, 0.8125, 0.625, 0.75, 0.6875, 0.25, 0.6875, 0.3125, 0.625, 0.3125, 0.625, 0.25, 0.6875, 0.6875, 0.6875, 0.75, 0.625, 0.75, 0.625, 0.6875, 0.6875, 0.1875, 0.6875, 0.25, 0.625, 0.25, 0.625, 0.1875, 0.625, 0.375, 0.625, 0.4375, 0.5625, 0.4375, 0.5625, 0.375, 0.625, 0.8125, 0.625, 0.875, 0.5625, 0.875, 0.5625, 0.8125, 0.625, 0.3125, 0.625, 0.375, 0.5625, 0.375, 0.5625, 0.3125, 0.625, 0.75, 0.625, 0.8125, 0.5625, 0.8125, 0.5625, 0.75, 0.625, 0.25, 0.625, 0.3125, 0.5625, 0.3125, 0.5625, 0.25, 0.625, 0.6875, 0.625, 0.75, 0.5625, 0.75, 0.5625, 0.6875, 0.625, 0.1875, 0.625, 0.25, 0.5625, 0.25, 0.5625, 0.1875, 0.625, 0.625, 0.625, 0.6875, 0.5625, 0.6875, 0.5625, 0.625, 0.625, 0.125, 0.625, 0.1875, 0.5625, 0.1875, 0.5625, 0.125, 0.625, 0.5625, 0.625, 0.625, 0.5625, 0.625, 0.5625, 0.5625, 0.625, 0.0625, 0.625, 0.125, 0.5625, 0.125, 0.5625, 0.0625, 0.625, 0.5, 0.625, 0.5625, 0.5625, 0.5625, 0.5625, 0.5, 0.625, 0.9375, 0.5937, 1.0, 0.5625, 0.9375, 0.5937, 0.0, 0.625, 0.0625, 0.5625, 0.0625, 0.625, 0.4375, 0.625, 0.5, 0.5625, 0.5, 0.5625, 0.4375, 0.625, 0.875, 0.625, 0.9375, 0.5625, 0.9375, 0.5625, 0.875, 0.5625, 0.125, 0.5625, 0.1875, 0.5, 0.1875, 0.5, 0.125, 0.5625, 0.5625, 0.5625, 0.625, 0.5, 0.625, 0.5, 0.5625, 0.5625, 0.0625, 0.5625, 0.125, 0.5, 0.125, 0.5, 0.0625, 0.5625, 0.5, 0.5625, 0.5625, 0.5, 0.5625, 0.5, 0.5, 0.5625, 0.9375, 0.5312, 1.0, 0.5, 0.9375, 0.5312, 0.0, 0.5625, 0.0625, 0.5, 0.0625, 0.5625, 0.4375, 0.5625, 0.5, 0.5, 0.5, 0.5, 0.4375, 0.5625, 0.875, 0.5625, 0.9375, 0.5, 0.9375, 0.5, 0.875, 0.5625, 0.375, 0.5625, 0.4375, 0.5, 0.4375, 0.5, 0.375, 0.5625, 0.8125, 0.5625, 0.875, 0.5, 0.875, 0.5, 0.8125, 0.5625, 0.3125, 0.5625, 0.375, 0.5, 0.375, 0.5, 0.3125, 0.5625, 0.75, 0.5625, 0.8125, 0.5, 0.8125, 0.5, 0.75, 0.5625, 0.25, 0.5625, 0.3125, 0.5, 0.3125, 0.5, 0.25, 0.5625, 0.6875, 0.5625, 0.75, 0.5, 0.75, 0.5, 0.6875, 0.5625, 0.1875, 0.5625, 0.25, 0.5, 0.25, 0.5, 0.1875, 0.5625, 0.625, 0.5625, 0.6875, 0.5, 0.6875, 0.5, 0.625, 0.5, 0.3125, 0.5, 0.375, 0.4375, 0.375, 0.4375, 0.3125, 0.5, 0.75, 0.5, 0.8125, 0.4375, 0.8125, 0.4375, 0.75, 0.5, 0.25, 0.5, 0.3125, 0.4375, 0.3125, 0.4375, 0.25, 0.5, 0.6875, 0.5, 0.75, 0.4375, 0.75, 0.4375, 0.6875, 0.5, 0.1875, 0.5, 0.25, 0.4375, 0.25, 0.4375, 0.1875, 0.5, 0.625, 0.5, 0.6875, 0.4375, 0.6875, 0.4375, 0.625, 0.5, 0.125, 0.5, 0.1875, 0.4375, 0.1875, 0.4375, 0.125, 0.5, 0.5625, 0.5, 0.625, 0.4375, 0.625, 0.4375, 0.5625, 0.5, 0.0625, 0.5, 0.125, 0.4375, 0.125, 0.4375, 0.0625, 0.5, 0.5, 0.5, 0.5625, 0.4375, 0.5625, 0.4375, 0.5, 0.5, 0.9375, 0.4687, 1.0, 0.4375, 0.9375, 0.4687, 0.0, 0.5, 0.0625, 0.4375, 0.0625, 0.5, 0.4375, 0.5, 0.5, 0.4375, 0.5, 0.4375, 0.4375, 0.5, 0.875, 0.5, 0.9375, 0.4375, 0.9375, 0.4375, 0.875, 0.5, 0.375, 0.5, 0.4375, 0.4375, 0.4375, 0.4375, 0.375, 0.5, 0.8125, 0.5, 0.875, 0.4375, 0.875, 0.4375, 0.8125, 0.4375, 0.0625, 0.4375, 0.125, 0.375, 0.125, 0.375, 0.0625, 0.4375, 0.5, 0.4375, 0.5625, 0.375, 0.5625, 0.375, 0.5, 0.4375, 0.9375, 0.4062, 1.0, 0.375, 0.9375, 0.4062, 0.0, 0.4375, 0.0625, 0.375, 0.0625, 0.4375, 0.4375, 0.4375, 0.5, 0.375, 0.5, 0.375, 0.4375, 0.4375, 0.875, 0.4375, 0.9375, 0.375, 0.9375, 0.375, 0.875, 0.4375, 0.375, 0.4375, 0.4375, 0.375, 0.4375, 0.375, 0.375, 0.4375, 0.8125, 0.4375, 0.875, 0.375, 0.875, 0.375, 0.8125, 0.4375, 0.3125, 0.4375, 0.375, 0.375, 0.375, 0.375, 0.3125, 0.4375, 0.75, 0.4375, 0.8125, 0.375, 0.8125, 0.375, 0.75, 0.4375, 0.25, 0.4375, 0.3125, 0.375, 0.3125, 0.375, 0.25, 0.4375, 0.6875, 0.4375, 0.75, 0.375, 0.75, 0.375, 0.6875, 0.4375, 0.1875, 0.4375, 0.25, 0.375, 0.25, 0.375, 0.1875, 0.4375, 0.625, 0.4375, 0.6875, 0.375, 0.6875, 0.375, 0.625, 0.4375, 0.125, 0.4375, 0.1875, 0.375, 0.1875, 0.375, 0.125, 0.4375, 0.5625, 0.4375, 0.625, 0.375, 0.625, 0.375, 0.5625, 0.375, 0.75, 0.375, 0.8125, 0.3125, 0.8125, 0.3125, 0.75, 0.375, 0.25, 0.375, 0.3125, 0.3125, 0.3125, 0.3125, 0.25, 0.375, 0.6875, 0.375, 0.75, 0.3125, 0.75, 0.3125, 0.6875, 0.375, 0.1875, 0.375, 0.25, 0.3125, 0.25, 0.3125, 0.1875, 0.375, 0.625, 0.375, 0.6875, 0.3125, 0.6875, 0.3125, 0.625, 0.375, 0.125, 0.375, 0.1875, 0.3125, 0.1875, 0.3125, 0.125, 0.375, 0.5625, 0.375, 0.625, 0.3125, 0.625, 0.3125, 0.5625, 0.375, 0.0625, 0.375, 0.125, 0.3125, 0.125, 0.3125, 0.0625, 0.375, 0.5, 0.375, 0.5625, 0.3125, 0.5625, 0.3125, 0.5, 0.375, 0.9375, 0.3437, 1.0, 0.3125, 0.9375, 0.3437, 0.0, 0.375, 0.0625, 0.3125, 0.0625, 0.375, 0.4375, 0.375, 0.5, 0.3125, 0.5, 0.3125, 0.4375, 0.375, 0.875, 0.375, 0.9375, 0.3125, 0.9375, 0.3125, 0.875, 0.375, 0.375, 0.375, 0.4375, 0.3125, 0.4375, 0.3125, 0.375, 0.375, 0.8125, 0.375, 0.875, 0.3125, 0.875, 0.3125, 0.8125, 0.375, 0.3125, 0.375, 0.375, 0.3125, 0.375, 0.3125, 0.3125, 0.3125, 0.5, 0.3125, 0.5625, 0.25, 0.5625, 0.25, 0.5, 0.3125, 0.9375, 0.2812, 1.0, 0.25, 0.9375, 0.2812, 0.0, 0.3125, 0.0625, 0.25, 0.0625, 0.3125, 0.4375, 0.3125, 0.5, 0.25, 0.5, 0.25, 0.4375, 0.3125, 0.875, 0.3125, 0.9375, 0.25, 0.9375, 0.25, 0.875, 0.3125, 0.375, 0.3125, 0.4375, 0.25, 0.4375, 0.25, 0.375, 0.3125, 0.8125, 0.3125, 0.875, 0.25, 0.875, 0.25, 0.8125, 0.3125, 0.3125, 0.3125, 0.375, 0.25, 0.375, 0.25, 0.3125, 0.3125, 0.75, 0.3125, 0.8125, 0.25, 0.8125, 0.25, 0.75, 0.3125, 0.25, 0.3125, 0.3125, 0.25, 0.3125, 0.25, 0.25, 0.3125, 0.6875, 0.3125, 0.75, 0.25, 0.75, 0.25, 0.6875, 0.3125, 0.1875, 0.3125, 0.25, 0.25, 0.25, 0.25, 0.1875, 0.3125, 0.625, 0.3125, 0.6875, 0.25, 0.6875, 0.25, 0.625, 0.3125, 0.125, 0.3125, 0.1875, 0.25, 0.1875, 0.25, 0.125, 0.3125, 0.5625, 0.3125, 0.625, 0.25, 0.625, 0.25, 0.5625, 0.3125, 0.0625, 0.3125, 0.125, 0.25, 0.125, 0.25, 0.0625, 0.25, 0.25, 0.25, 0.3125, 0.1875, 0.3125, 0.1875, 0.25, 0.25, 0.6875, 0.25, 0.75, 0.1875, 0.75, 0.1875, 0.6875, 0.25, 0.1875, 0.25, 0.25, 0.1875, 0.25, 0.1875, 0.1875, 0.25, 0.625, 0.25, 0.6875, 0.1875, 0.6875, 0.1875, 0.625, 0.25, 0.125, 0.25, 0.1875, 0.1875, 0.1875, 0.1875, 0.125, 0.25, 0.5625, 0.25, 0.625, 0.1875, 0.625, 0.1875, 0.5625, 0.25, 0.0625, 0.25, 0.125, 0.1875, 0.125, 0.1875, 0.0625, 0.25, 0.5, 0.25, 0.5625, 0.1875, 0.5625, 0.1875, 0.5, 0.25, 0.9375, 0.2187, 1.0, 0.1875, 0.9375, 0.2188, 0.0, 0.25, 0.0625, 0.1875, 0.0625, 0.25, 0.4375, 0.25, 0.5, 0.1875, 0.5, 0.1875, 0.4375, 0.25, 0.875, 0.25, 0.9375, 0.1875, 0.9375, 0.1875, 0.875, 0.25, 0.375, 0.25, 0.4375, 0.1875, 0.4375, 0.1875, 0.375, 0.25, 0.8125, 0.25, 0.875, 0.1875, 0.875, 0.1875, 0.8125, 0.25, 0.3125, 0.25, 0.375, 0.1875, 0.375, 0.1875, 0.3125, 0.25, 0.75, 0.25, 0.8125, 0.1875, 0.8125, 0.1875, 0.75, 0.1875, 0.9375, 0.1563, 1.0, 0.125, 0.9375, 0.1563, 0.0, 0.1875, 0.0625, 0.125, 0.0625, 0.1875, 0.4375, 0.1875, 0.5, 0.125, 0.5, 0.125, 0.4375, 0.1875, 0.875, 0.1875, 0.9375, 0.125, 0.9375, 0.125, 0.875, 0.1875, 0.375, 0.1875, 0.4375, 0.125, 0.4375, 0.125, 0.375, 0.1875, 0.8125, 0.1875, 0.875, 0.125, 0.875, 0.125, 0.8125, 0.1875, 0.3125, 0.1875, 0.375, 0.125, 0.375, 0.125, 0.3125, 0.1875, 0.75, 0.1875, 0.8125, 0.125, 0.8125, 0.125, 0.75, 0.1875, 0.25, 0.1875, 0.3125, 0.125, 0.3125, 0.125, 0.25, 0.1875, 0.6875, 0.1875, 0.75, 0.125, 0.75, 0.125, 0.6875, 0.1875, 0.1875, 0.1875, 0.25, 0.125, 0.25, 0.125, 0.1875, 0.1875, 0.625, 0.1875, 0.6875, 0.125, 0.6875, 0.125, 0.625, 0.1875, 0.125, 0.1875, 0.1875, 0.125, 0.1875, 0.125, 0.125, 0.1875, 0.5625, 0.1875, 0.625, 0.125, 0.625, 0.125, 0.5625, 0.1875, 0.0625, 0.1875, 0.125, 0.125, 0.125, 0.125, 0.0625, 0.1875, 0.5, 0.1875, 0.5625, 0.125, 0.5625, 0.125, 0.5, 0.125, 0.6875, 0.125, 0.75, 0.0625, 0.75, 0.0625, 0.6875, 0.125, 0.1875, 0.125, 0.25, 0.0625, 0.25, 0.0625, 0.1875, 0.125, 0.625, 0.125, 0.6875, 0.0625, 0.6875, 0.0625, 0.625, 0.125, 0.125, 0.125, 0.1875, 0.0625, 0.1875, 0.0625, 0.125, 0.125, 0.5625, 0.125, 0.625, 0.0625, 0.625, 0.0625, 0.5625, 0.125, 0.0625, 0.125, 0.125, 0.0625, 0.125, 0.0625, 0.0625, 0.125, 0.5, 0.125, 0.5625, 0.0625, 0.5625, 0.0625, 0.5, 0.125, 0.9375, 0.09375, 1.0, 0.0625, 0.9375, 0.09375, 0.0, 0.125, 0.0625, 0.0625, 0.0625, 0.125, 0.4375, 0.125, 0.5, 0.0625, 0.5, 0.0625, 0.4375, 0.125, 0.875, 0.125, 0.9375, 0.0625, 0.9375, 0.0625, 0.875, 0.125, 0.375, 0.125, 0.4375, 0.0625, 0.4375, 0.0625, 0.375, 0.125, 0.8125, 0.125, 0.875, 0.0625, 0.875, 0.0625, 0.8125, 0.125, 0.3125, 0.125, 0.375, 0.0625, 0.375, 0.0625, 0.3125, 0.125, 0.75, 0.125, 0.8125, 0.0625, 0.8125, 0.0625, 0.75, 0.125, 0.25, 0.125, 0.3125, 0.0625, 0.3125, 0.0625, 0.25, 0.0625, 0.4375, 0.0625, 0.5, 0.0, 0.5, 2.98e-08, 0.4375, 0.0625, 0.875, 0.0625, 0.9375, 2.384e-07, 0.9375, 8.941e-08, 0.875, 0.0625, 0.375, 0.0625, 0.4375, 2.98e-08, 0.4375, 0.0, 0.375, 0.0625, 0.8125, 0.0625, 0.875, 8.941e-08, 0.875, 2.98e-08, 0.8125, 0.0625, 0.3125, 0.0625, 0.375, 0.0, 0.375, 0.0, 0.3125, 0.0625, 0.75, 0.0625, 0.8125, 2.98e-08, 0.8125, 2.98e-08, 0.75, 0.0625, 0.25, 0.0625, 0.3125, 0.0, 0.3125, 2.98e-08, 0.25, 0.0625, 0.6875, 0.0625, 0.75, 2.98e-08, 0.75, 0.0, 0.6875, 0.0625, 0.1875, 0.0625, 0.25, 2.98e-08, 0.25, 2.98e-08, 0.1875, 0.0625, 0.625, 0.0625, 0.6875, 0.0, 0.6875, 0.0, 0.625, 0.0625, 0.125, 0.0625, 0.1875, 2.98e-08, 0.1875, 2.98e-08, 0.125, 0.0625, 0.5625, 0.0625, 0.625, 0.0, 0.625, 2.98e-08, 0.5625, 0.0625, 0.0625, 0.0625, 0.125, 2.98e-08, 0.125, 2.384e-07, 0.0625, 0.0625, 0.5, 0.0625, 0.5625, 2.98e-08, 0.5625, 0.0, 0.5, 0.0625, 0.9375, 0.03125, 1.0, 2.384e-07, 0.9375, 0.03125, 0.0, 0.0625, 0.0625, 2.384e-07, 0.0625, 1.0, 0.1875, 1.0, 0.25, 0.9375, 0.25, 0.9375, 0.1875, 1.0, 0.625, 1.0, 0.6875, 0.9375, 0.6875, 0.9375, 0.625, 1.0, 0.125, 1.0, 0.1875, 0.9375, 0.1875, 0.9375, 0.125, 1.0, 0.5625, 1.0, 0.625, 0.9375, 0.625, 0.9375, 0.5625, 1.0, 0.0625, 1.0, 0.125, 0.9375, 0.125, 0.9375, 0.0625, 1.0, 0.5, 1.0, 0.5625, 0.9375, 0.5625, 0.9375, 0.5, 1.0, 0.9375, 0.9688, 1.0, 0.9375, 0.9375, 0.9688, 0.0, 1.0, 0.0625, 0.9375, 0.0625, 1.0, 0.4375, 1.0, 0.5, 0.9375, 0.5, 0.9375, 0.4375, 1.0, 0.875, 1.0, 0.9375, 0.9375, 0.9375, 0.9375, 0.875, 1.0, 0.375, 1.0, 0.4375, 0.9375, 0.4375, 0.9375, 0.375, 1.0, 0.8125, 1.0, 0.875, 0.9375, 0.875, 0.9375, 0.8125, 1.0, 0.3125, 1.0, 0.375, 0.9375, 0.375, 0.9375, 0.3125, 1.0, 0.75, 1.0, 0.8125, 0.9375, 0.8125, 0.9375, 0.75, 1.0, 0.25, 1.0, 0.3125, 0.9375, 0.3125, 0.9375, 0.25, 1.0, 0.6875, 1.0, 0.75, 0.9375, 0.75, 0.9375, 0.6875, 0.9375, 0.375, 0.9375, 0.4375, 0.875, 0.4375, 0.875, 0.375, 0.9375, 0.8125, 0.9375, 0.875, 0.875, 0.875, 0.875, 0.8125, 0.9375, 0.3125, 0.9375, 0.375, 0.875, 0.375, 0.875, 0.3125, 0.9375, 0.75, 0.9375, 0.8125, 0.875, 0.8125, 0.875, 0.75, 0.9375, 0.25, 0.9375, 0.3125, 0.875, 0.3125, 0.875, 0.25, 0.9375, 0.6875, 0.9375, 0.75, 0.875, 0.75, 0.875, 0.6875, 0.9375, 0.1875, 0.9375, 0.25, 0.875, 0.25, 0.875, 0.1875, 0.9375, 0.625, 0.9375, 0.6875, 0.875, 0.6875, 0.875, 0.625, 0.9375, 0.125, 0.9375, 0.1875, 0.875, 0.1875, 0.875, 0.125, 0.9375, 0.5625, 0.9375, 0.625, 0.875, 0.625, 0.875, 0.5625, 0.9375, 0.0625, 0.9375, 0.125, 0.875, 0.125, 0.875, 0.0625, 0.9375, 0.5, 0.9375, 0.5625, 0.875, 0.5625, 0.875, 0.5, 0.9375, 0.9375, 0.9063, 1.0, 0.875, 0.9375, 0.9063, 0.0, 0.9375, 0.0625, 0.875, 0.0625, 0.9375, 0.4375, 0.9375, 0.5, 0.875, 0.5, 0.875, 0.4375, 0.9375, 0.875, 0.9375, 0.9375, 0.875, 0.9375, 0.875, 0.875, 0.875, 0.125, 0.875, 0.1875, 0.8125, 0.1875, 0.8125, 0.125, 0.875, 0.5625, 0.875, 0.625, 0.8125, 0.625, 0.8125, 0.5625, 0.875, 0.0625, 0.875, 0.125, 0.8125, 0.125, 0.8125, 0.0625, 0.875, 0.5, 0.875, 0.5625, 0.8125, 0.5625, 0.8125, 0.5, 0.875, 0.9375, 0.8438, 1.0, 0.8125, 0.9375, 0.8438, 0.0, 0.875, 0.0625, 0.8125, 0.0625, 0.875, 0.4375, 0.875, 0.5, 0.8125, 0.5, 0.8125, 0.4375, 0.875, 0.875, 0.875, 0.9375, 0.8125, 0.9375, 0.8125, 0.875, 0.875, 0.375, 0.875, 0.4375, 0.8125, 0.4375, 0.8125, 0.375, 0.875, 0.8125, 0.875, 0.875, 0.8125, 0.875, 0.8125, 0.8125, 0.875, 0.3125, 0.875, 0.375, 0.8125, 0.375, 0.8125, 0.3125, 0.875, 0.75, 0.875, 0.8125, 0.8125, 0.8125, 0.8125, 0.75, 0.875, 0.25, 0.875, 0.3125, 0.8125, 0.3125, 0.8125, 0.25, 0.875, 0.6875, 0.875, 0.75, 0.8125, 0.75, 0.8125, 0.6875, 0.875, 0.1875, 0.875, 0.25, 0.8125, 0.25, 0.8125, 0.1875, 0.875, 0.625, 0.875, 0.6875, 0.8125, 0.6875, 0.8125, 0.625, 0.8125, 0.8125, 0.8125, 0.875, 0.75, 0.875, 0.75, 0.8125, 0.8125, 0.3125, 0.8125, 0.375, 0.75, 0.375, 0.75, 0.3125, 0.8125, 0.75, 0.8125, 0.8125, 0.75, 0.8125, 0.75, 0.75, 0.8125, 0.25, 0.8125, 0.3125, 0.75, 0.3125, 0.75, 0.25, 0.8125, 0.6875, 0.8125, 0.75, 0.75, 0.75, 0.75, 0.6875, 0.8125, 0.1875, 0.8125, 0.25, 0.75, 0.25, 0.75, 0.1875, 0.8125, 0.625, 0.8125, 0.6875, 0.75, 0.6875, 0.75, 0.625, 0.8125, 0.125, 0.8125, 0.1875, 0.75, 0.1875, 0.75, 0.125, 0.8125, 0.5625, 0.8125, 0.625, 0.75, 0.625, 0.75, 0.5625, 0.8125, 0.0625, 0.8125, 0.125, 0.75, 0.125, 0.75, 0.0625, 0.8125, 0.5, 0.8125, 0.5625, 0.75, 0.5625, 0.75, 0.5, 0.8125, 0.9375, 0.7813, 1.0, 0.75, 0.9375, 0.7812, 0.0, 0.8125, 0.0625, 0.75, 0.0625, 0.8125, 0.4375, 0.8125, 0.5, 0.75, 0.5, 0.75, 0.4375, 0.8125, 0.875, 0.8125, 0.9375, 0.75, 0.9375, 0.75, 0.875, 0.8125, 0.375, 0.8125, 0.4375, 0.75, 0.4375, 0.75, 0.375])
me_sphere.materials.append(mat_material_002)
me_sphere.use_remesh_fix_poles = True
me_sphere.use_remesh_preserve_attributes = False
me_sphere.use_mirror_vertex_groups = False
me_sphere.update()

# ---- objects
ob_light = bpy.data.objects.new('Light', light_light)
ob_camera = bpy.data.objects.new('Camera', cam_camera)
ob_empty = bpy.data.objects.new('Empty', None)
ob_avocado = bpy.data.objects.new('Avocado', me_circle_001)
ob_half_avocado = bpy.data.objects.new('Half Avocado', me_circle)
ob_seed = bpy.data.objects.new('Seed', me_sphere)

# ---- transforms, parenting, visibility, modifiers, constraints
ob_light.location = (-5.144, -1.074, 4.579)
ob_light.rotation_euler = (0.6503, 0.05522, 1.866)
ob_light.lock_rotations_4d = False
ob_light.empty_display_type = 'ARROWS'
ob_light.color = (0.0, 0.0, 0.0, 0.0)
ob_light.lineart.crease_threshold = 0.0
ob_camera.location = (-3.587, -7.144, 0.8438)
ob_camera.rotation_euler = (1.452, -3.063e-07, -0.3421)
ob_camera.scale = (1.0, 1.0, 1.0)
ob_camera.lock_rotations_4d = False
ob_camera.empty_display_type = 'ARROWS'
ob_camera.color = (0.0, 0.0, 0.0, 0.0)
ob_camera.display_type = 'WIRE'
ob_camera.lineart.crease_threshold = 0.0
ob_empty.location = (0.0, 0.0, 0.0)
ob_empty.rotation_euler = (1.571, -0.0, -0.0)
ob_empty.empty_display_type = 'IMAGE'
ob_empty.empty_display_size = 5.0
ob_empty.lineart.crease_threshold = 0.0
ob_avocado.location = (0.2677, 0.0, -0.1293)
ob_avocado.scale = (0.364, 0.364, 0.364)
ob_avocado.lineart.crease_threshold = 0.0
_m = ob_avocado.modifiers.new('Subdivision', 'SUBSURF')
_m.uv_smooth = 'PRESERVE_CORNERS'
_m.levels = 2
_m = ob_avocado.modifiers.new('Auto Smooth', 'NODES')
_m.node_group = ng_auto_smooth
_gi = [s.identifier for s in ng_auto_smooth.interface.items_tree if s.item_type == 'SOCKET' and s.in_out == 'INPUT']
_m[_gi[1]] = 1.047  # Angle
ob_half_avocado.location = (0.0, 0.0, -0.1293)
ob_half_avocado.scale = (0.364, 0.364, 0.364)
ob_half_avocado.lineart.crease_threshold = 0.0
_m = ob_half_avocado.modifiers.new('Subdivision', 'SUBSURF')
_m.uv_smooth = 'PRESERVE_CORNERS'
_m.levels = 2
_m = ob_half_avocado.modifiers.new('Auto Smooth', 'NODES')
_m.node_group = ng_auto_smooth
_gi = [s.identifier for s in ng_auto_smooth.interface.items_tree if s.item_type == 'SOCKET' and s.in_out == 'INPUT']
_m[_gi[1]] = 1.047  # Angle
ob_seed.location = (0.0, 0.0, -0.3514)
ob_seed.scale = (0.2089, 0.2089, 0.2089)
ob_seed.lineart.crease_threshold = 0.0
_m = ob_seed.modifiers.new('Subdivision', 'SUBSURF')
_m.uv_smooth = 'PRESERVE_CORNERS'
_m.levels = 2

# ---- collection membership
col_collection.objects.link(ob_light)
col_collection.objects.link(ob_camera)
col_collection.objects.link(ob_empty)
col_collection.objects.link(ob_avocado)
col_half_avocado.objects.link(ob_half_avocado)
col_half_avocado.objects.link(ob_seed)

# ---- scene / render settings (as saved in the file)
scene.camera = ob_camera
scene.frame_start = 1; scene.frame_end = 250; scene.frame_set(1)
scene.render.engine = 'BLENDER_EEVEE_NEXT'
scene.cycles.use_denoising = False
scene.cycles.samples = 128
scene.cycles.sampling_pattern = 'TABULATED_SOBOL'
scene.cycles.use_adaptive_sampling = False
scene.cycles.use_light_tree = False
scene.eevee.use_gtao = True
scene.view_settings.view_transform = 'Filmic'
bpy.context.view_layer.update()
